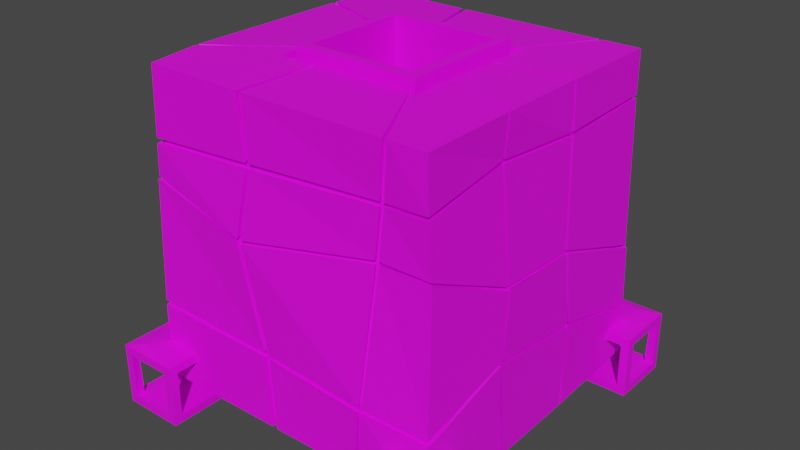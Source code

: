 # Source: fragile_block.blend  (saved by Blender 4.2.66; exported with 4.5.12 LTS)
import bpy
from mathutils import Matrix  # noqa: F401  (used for matrix-valued properties, if any)

bpy.ops.wm.read_factory_settings(use_empty=True)
scene = bpy.context.scene
scene.name = 'Scene'

# ---- collections
col_collection = bpy.data.collections.new('Collection'); scene.collection.children.link(col_collection)

# ---- images (referenced by path relative to the original .blend; pixels are not part of the script)
import os
ASSET_DIR = os.environ.get("B2B_ASSET_DIR", "")  # directory of the original .blend (textures are referenced by path, not embedded)
HERE = os.path.dirname(os.path.abspath(__file__))  # packed textures are extracted next to this script under _unpacked/

def load_image(name, relpath, width, height, colorspace="sRGB"):
    """Load a texture the original file referenced (path relative to the .blend, or extracted next to this script)."""
    p = next((c for c in (os.path.join(HERE, relpath), os.path.join(ASSET_DIR, relpath)) if relpath and os.path.exists(c)), "")
    if p:
        img = bpy.data.images.load(p, check_existing=True)
        img.name = name
    else:  # same state as the original file: an image datablock whose file is absent (Cycles renders it pink)
        img = bpy.data.images.new(name, width, height)
        img.source = "FILE"
        img.filepath = "//" + (relpath or name)
    img.colorspace_settings.name = colorspace
    return img
img_carry_vault_tex_png = load_image('carry_vault_tex.png', 'carry_vault_tex.png', 1024, 1024, 'sRGB')

# ---- materials (node trees are filled in below, after node groups)
mat_carry_vault_material = bpy.data.materials.new('carry_vault_material')
mat_carry_vault_material.use_transparent_shadow = False

# ---- material node trees
mat_carry_vault_material.use_nodes = True; mat_carry_vault_material.node_tree.nodes.clear()
_N = mat_carry_vault_material.node_tree.nodes; _L = mat_carry_vault_material.node_tree.links
n0 = _N.new('ShaderNodeBsdfPrincipled'); n0.name = 'Principled BSDF'; n0.location = (10, 300)
n0.distribution = 'GGX'
n0.subsurface_method = 'RANDOM_WALK_SKIN'
n0.inputs[3].default_value = 1.45
n0.inputs[27].default_value = (0.0, 0.0, 0.0, 1.0)
n0.inputs[28].default_value = 1.0
n1 = _N.new('ShaderNodeOutputMaterial'); n1.name = 'Material Output'; n1.location = (300, 300)
n2 = _N.new('ShaderNodeTexImage'); n2.name = '画像テクスチャ'; n2.location = (-280, 280)
n2.image = img_carry_vault_tex_png
_L.new(n0.outputs[0], n1.inputs[0])
_L.new(n2.outputs[0], n0.inputs[0])
n1.is_active_output = True

# ---- world
world_world = bpy.data.worlds.new('World'); scene.world = world_world
world_world.use_nodes = True; world_world.node_tree.nodes.clear()
_N = world_world.node_tree.nodes; _L = world_world.node_tree.links
n0 = _N.new('ShaderNodeOutputWorld'); n0.name = 'World Output'; n0.location = (300, 300)
n1 = _N.new('ShaderNodeBackground'); n1.name = 'Background'; n1.location = (10, 300)
n1.inputs[0].default_value = (0.05088, 0.05088, 0.05088, 1.0)
_L.new(n1.outputs[0], n0.inputs[0])
n0.is_active_output = True
world_world.color = (0.05088, 0.05088, 0.05088)
world_world.use_sun_shadow = False
world_world.sun_shadow_jitter_overblur = 0.0

# ---- meshes
me_001 = bpy.data.meshes.new('立方体.001')
me_001.from_pydata([(-0.3977, 0.3978, 0.07293), (-0.3775, 0.3789, 0.8689), (0.398, 0.3978, 0.07293), (0.381, 0.3789, 0.8689), (-0.3977, -0.3979, 0.07293), (-0.3775, -0.3796, 0.8689), (0.398, -0.3979, 0.07293), (0.381, -0.3796, 0.8689), (-0.3932, 0.3905, 0.4116), (0.3962, 0.3798, 0.3722), (0.3901, -0.3738, 0.5959), (-0.3873, -0.3856, 0.5959), (-0.3896, 0.3897, 0.4214), (0.3928, 0.3791, 0.378), (0.3867, -0.3731, 0.6038), (-0.3839, -0.3849, 0.6038), (0.378, 0.3657, 0.3771), (0.3835, 0.3644, 0.3714), (0.3741, -0.358, 0.6029), (0.3748, -0.3615, 0.595), (-0.3713, -0.3698, 0.603), (-0.372, -0.3733, 0.595), (-0.3805, 0.3751, 0.4109), (-0.3748, 0.3763, 0.4206), (-0.3808, 0.3762, 0.7242), (0.3818, 0.3792, 0.7516), (0.3833, -0.3785, 0.7309), (-0.3791, -0.3852, 0.6821), (-0.3805, 0.3763, 0.7354), (0.3816, 0.3791, 0.7607), (0.3831, -0.3785, 0.7416), (-0.3788, -0.3846, 0.6967), (0.3691, 0.3666, 0.7608), (0.3693, 0.3667, 0.7517), (0.3703, -0.3663, 0.7415), (0.371, -0.3658, 0.7308), (-0.3663, -0.3721, 0.6966), (-0.3667, -0.3725, 0.682), (-0.3677, 0.3642, 0.7243), (-0.3684, 0.3633, 0.7356), (0.4036, -0.1459, 0.06004), (0.4025, 0.1107, 0.0636), (0.385, 0.1051, 0.874), (0.3859, -0.1393, 0.8752), (-0.4009, 0.2174, 0.0636), (-0.403, -0.2642, 0.06004), (-0.3822, -0.2519, 0.8752), (-0.3803, 0.2067, 0.874), (-0.3935, -0.2613, 0.5334), (-0.3873, 0.2045, 0.4717), (0.3972, 0.1034, 0.4711), (0.4051, -0.1377, 0.4883), (-0.39, -0.2605, 0.5422), (-0.3837, 0.2037, 0.481), (0.3937, 0.1036, 0.4777), (0.4016, -0.138, 0.4957), (-0.3817, -0.2593, 0.5286), (-0.3766, 0.2002, 0.4685), (0.3861, 0.101, 0.4674), (0.3929, -0.1377, 0.4833), (-0.378, -0.2561, 0.5451), (-0.3727, 0.2012, 0.4837), (0.3825, 0.1028, 0.4808), (0.3889, -0.1358, 0.4991), (-0.3875, -0.2569, 0.6984), (-0.3837, 0.1527, 0.7125), (0.3864, 0.1058, 0.7476), (0.3765, -0.1382, 0.7615), (-0.3873, -0.2564, 0.7121), (-0.3833, 0.1529, 0.725), (0.3862, 0.1057, 0.7574), (0.3763, -0.1382, 0.7719), (-0.3762, -0.2537, 0.6947), (-0.3735, 0.1501, 0.7095), (0.3761, 0.1043, 0.7444), (0.3655, -0.1372, 0.7569), (-0.376, -0.2536, 0.7159), (-0.3733, 0.1498, 0.7279), (0.3758, 0.1046, 0.7608), (0.365, -0.1368, 0.7764), (0.4025, 0.1033, 0.0635), (0.385, 0.09807, 0.8741), (-0.4009, 0.2034, 0.0635), (-0.3803, 0.1935, 0.8741), (-0.3872, 0.191, 0.4735), (0.3973, 0.09641, 0.4716), (-0.3836, 0.1902, 0.4828), (0.3937, 0.09661, 0.4782), (-0.3784, 0.1867, 0.4685), (0.3871, 0.09408, 0.467), (-0.3731, 0.188, 0.4861), (0.3826, 0.09594, 0.4814), (-0.3838, 0.1394, 0.712), (0.3864, 0.09871, 0.748), (-0.3834, 0.1396, 0.7246), (0.3862, 0.09864, 0.7579), (-0.3744, 0.137, 0.7082), (0.3766, 0.09731, 0.7443), (-0.3745, 0.1366, 0.7287), (0.3761, 0.09758, 0.7615), (0.3947, 0.1032, 0.07091), (0.3953, 0.1106, 0.07164), (-0.3735, 0.1934, 0.8668), (-0.373, 0.2067, 0.8672), (0.3859, -0.1336, 0.8752), (0.3766, -0.1325, 0.7715), (0.4049, -0.1321, 0.4879), (0.3767, -0.1324, 0.7612), (-0.3821, -0.2412, 0.8752), (0.366, -0.1316, 0.7563), (-0.3799, -0.2451, 0.5459), (-0.3823, -0.2486, 0.5267), (-0.3931, 0.2172, 0.07106), (0.3782, 0.1051, 0.8667), (0.3777, 0.09802, 0.8673), (-0.3937, 0.2033, 0.0715), (0.3658, -0.1311, 0.7765), (0.4036, -0.1399, 0.06012), (-0.39, -0.2497, 0.5407), (-0.3936, -0.2504, 0.532), (-0.4029, -0.2529, 0.06012), (0.4014, -0.1323, 0.4953), (0.3898, -0.1301, 0.4999), (0.3932, -0.1322, 0.4824), (0.3976, 0.388, 0.203), (0.3968, -0.3899, 0.2332), (-0.3948, -0.3953, 0.2653), (-0.3944, 0.3884, 0.2784), (0.3999, 0.1237, 0.2733), (0.4061, -0.1544, 0.3136), (-0.4084, -0.2417, 0.2892), (-0.3984, 0.1981, 0.2633), (-0.3984, 0.1843, 0.264), (0.3999, 0.1165, 0.2734), (-0.3905, 0.1793, 0.2655), (-0.3892, 0.2004, 0.2647), (0.3915, 0.1268, 0.2746), (0.3928, 0.112, 0.2734), (-0.3875, -0.2461, 0.6987), (-0.3872, -0.2457, 0.7124), (-0.3778, -0.243, 0.6934), (-0.3772, -0.2429, 0.7175), (-0.4084, -0.2314, 0.2886), (0.4059, -0.1479, 0.3127), (0.376, -0.1334, 0.8671), (0.3769, -0.1392, 0.8661), (-0.3934, -0.2529, 0.07019), (-0.3931, -0.2642, 0.06976), (-0.3977, -0.2456, 0.2889), (-0.3975, -0.2276, 0.2892), (-0.3726, -0.252, 0.8667), (-0.3735, -0.2412, 0.8657), (0.3949, -0.158, 0.3142), (0.3944, -0.1461, 0.07039), (0.3937, -0.1401, 0.06983), (0.3951, -0.1442, 0.3126), (-0.3944, 0.3885, 0.2838), (-0.4082, -0.2322, 0.2987), (0.3922, 0.1115, 0.2815), (0.3927, 0.1273, 0.2828), (0.3975, 0.3877, 0.2099), (0.3966, -0.3893, 0.2483), (-0.3945, -0.3949, 0.279), (0.3998, 0.1229, 0.2814), (0.406, -0.1537, 0.3208), (-0.4082, -0.2425, 0.2994), (-0.3983, 0.1984, 0.2719), (-0.3983, 0.1846, 0.2727), (0.3998, 0.1156, 0.2816), (-0.3912, 0.1788, 0.274), (-0.3893, 0.201, 0.2732), (0.4059, -0.1473, 0.3199), (-0.3978, -0.2281, 0.2991), (0.396, -0.1583, 0.3214), (0.3952, -0.1434, 0.3197), (-0.3976, -0.2465, 0.2988), (0.389, 0.3801, 0.2101), (0.3901, 0.3794, 0.2032), (0.3881, -0.3817, 0.2483), (0.3898, -0.3809, 0.2332), (-0.3862, -0.3872, 0.2791), (-0.3875, -0.3867, 0.2653), (-0.3865, 0.3803, 0.2786), (-0.3864, 0.3804, 0.2841), (0.2113, 0.3978, 0.07727), (0.284, 0.3789, 0.8687), (0.2113, -0.3979, 0.07727), (0.284, -0.3796, 0.8687), (0.2611, -0.3758, 0.5968), (0.2066, 0.4059, 0.4139), (0.2597, -0.3751, 0.6049), (0.2051, 0.4052, 0.4206), (0.256, -0.3633, 0.5928), (0.2022, 0.3921, 0.4092), (0.2554, -0.3612, 0.6094), (0.2003, 0.3917, 0.4248), (0.2704, -0.3723, 0.7231), (0.2713, 0.3787, 0.7474), (0.2714, -0.3722, 0.7344), (0.2722, 0.3786, 0.7568), (0.2666, -0.3596, 0.7195), (0.2674, 0.3661, 0.7439), (0.2669, -0.3596, 0.7388), (0.268, 0.3659, 0.7614), (0.2103, 0.1278, 0.06921), (0.2115, -0.1652, 0.06603), (0.2258, 0.3881, 0.2192), (0.2279, -0.4004, 0.2419), (0.2265, 0.3878, 0.2258), (0.2293, -0.3998, 0.2567), (0.223, 0.3775, 0.2148), (0.2254, -0.3898, 0.2372), (0.224, 0.3771, 0.2304), (0.2265, -0.3891, 0.2611), (-0.03241, 0.3978, 0.07639), (-0.1027, -0.3796, 0.8675), (-0.111, -0.3976, 0.5258), (-0.1112, -0.3969, 0.534), (-0.1098, -0.3862, 0.5199), (-0.1101, -0.384, 0.5402), (-0.08519, -0.3824, 0.7022), (-0.08651, -0.3821, 0.7151), (-0.08385, -0.3707, 0.6969), (-0.08591, -0.3707, 0.7214), (-0.03883, 0.1682, 0.07684), (-0.03838, -0.2077, 0.06644), (-0.04921, -0.3931, 0.2541), (-0.1275, 0.1386, 0.8694), (-0.05044, -0.3926, 0.2684), (-0.04876, -0.383, 0.2485), (-0.04962, -0.3836, 0.2754), (-0.1027, 0.3789, 0.8675), (-0.03241, -0.3979, 0.07639), (-0.0622, 0.386, 0.3963), (-0.06244, 0.3853, 0.4047), (-0.06146, 0.3728, 0.3905), (-0.06086, 0.3734, 0.4112), (-0.1566, 0.3934, 0.7349), (-0.1574, 0.3934, 0.7452), (-0.1552, 0.3818, 0.7298), (-0.1567, 0.382, 0.7517), (-0.0497, 0.3883, 0.2492), (-0.05022, 0.3882, 0.2553), (-0.04942, 0.3783, 0.2439), (-0.04917, 0.3793, 0.2625), (-0.04739, 0.3978, 0.0763), (-0.1139, -0.3796, 0.8676), (-0.1238, -0.3978, 0.5258), (-0.1237, -0.3971, 0.534), (-0.1223, -0.3859, 0.5205), (-0.1225, -0.3834, 0.5393), (-0.09723, -0.3825, 0.7014), (-0.09849, -0.3822, 0.7143), (-0.09573, -0.3701, 0.6968), (-0.09762, -0.37, 0.7198), (-0.06339, -0.3931, 0.2546), (-0.1274, -0.1432, 0.8694), (0.1544, 0.1386, 0.8694), (-0.06456, -0.3926, 0.2689), (-0.06282, -0.3829, 0.2491), (-0.06365, -0.3825, 0.2746), (-0.1139, 0.3789, 0.8676), (-0.04739, -0.3978, 0.0763), (-0.07579, 0.3862, 0.397), (-0.07587, 0.3854, 0.4054), (-0.07483, 0.3728, 0.3913), (-0.07411, 0.3723, 0.4106), (-0.1685, 0.3934, 0.7344), (-0.1693, 0.3934, 0.7447), (-0.1669, 0.3813, 0.7298), (-0.1683, 0.3812, 0.7505), (-0.06387, 0.3882, 0.2505), (-0.06436, 0.3882, 0.2565), (-0.06346, 0.3783, 0.2451), (-0.06327, 0.378, 0.2625), (-0.114, 0.368, 0.8565), (-0.1027, 0.3673, 0.8571), (-0.04753, -0.3854, 0.08756), (-0.03257, -0.386, 0.08835), (0.1544, -0.1432, 0.8694), (-0.03254, 0.386, 0.08839), (-0.1028, -0.3681, 0.8571), (-0.0475, 0.3852, 0.08751), (-0.1141, -0.3689, 0.8563), (0.2728, 0.3789, 0.8686), (0.2042, -0.3979, 0.07722), (0.1978, 0.406, 0.4143), (0.1963, 0.4053, 0.421), (0.1935, 0.3938, 0.4081), (0.1918, 0.3939, 0.4276), (0.2608, 0.3787, 0.7471), (0.2617, 0.3786, 0.7565), (0.2571, 0.3674, 0.742), (0.2574, 0.3685, 0.7636), (0.2178, 0.3881, 0.22), (0.2185, 0.3879, 0.2266), (0.215, 0.3792, 0.2139), (0.2163, 0.3794, 0.2338), (0.2042, 0.3978, 0.07722), (0.2728, -0.3796, 0.8686), (0.2512, -0.376, 0.5968), (0.2499, -0.3753, 0.6048), (0.2464, -0.3653, 0.5907), (0.2457, -0.3633, 0.6113), (0.2601, -0.3724, 0.7225), (0.2611, -0.3723, 0.7339), (0.2566, -0.3609, 0.7174), (0.2566, -0.3624, 0.7409), (0.2198, -0.4005, 0.2422), (0.2212, -0.3999, 0.257), (0.2174, -0.3912, 0.2361), (0.2186, -0.3916, 0.2642), (0.2729, 0.3677, 0.8585), (0.2841, 0.3685, 0.8577), (0.204, -0.3864, 0.08885), (0.211, -0.3857, 0.0881), (0.2111, 0.3855, 0.08803), (0.284, -0.3691, 0.8577), (0.204, 0.3863, 0.08884), (0.2728, -0.3684, 0.8585), (-0.05707, 0.1841, 0.8775), (-0.173, 0.1841, 0.8781), (-0.173, 0.1167, 0.8801), (-0.173, 0.1172, 0.876), (-0.173, -0.1291, 0.8837), (-0.08019, -0.1888, 0.8798), (-0.173, -0.1888, 0.8792), (-0.173, 0.1091, 0.8802), (-0.173, -0.1232, 0.8837), (-0.173, 0.1095, 0.8758), (0.1999, 0.06537, 0.8801), (0.1999, 0.06472, 0.8763), (-0.173, -0.1233, 0.8776), (-0.173, -0.1324, 0.8778), (0.1999, -0.0962, 0.8808), (0.1999, -0.09523, 0.8756), (0.1999, -0.0923, 0.8808), (0.1999, -0.09126, 0.8761), (0.1999, 0.06955, 0.8759), (0.1861, -0.1888, 0.8783), (0.1999, -0.1888, 0.8783), (0.1999, 0.07018, 0.8801), (0.1793, -0.1888, 0.8783), (0.1795, -0.1888, 0.8721), (0.1859, 0.1841, 0.878), (0.1999, 0.1841, 0.878), (-0.07309, -0.1888, 0.8798), (-0.07079, -0.1888, 0.8735), (0.1791, 0.1841, 0.8779), (-0.05018, 0.1841, 0.8775), (-0.05682, 0.1841, 0.8704), (-0.0779, -0.1888, 0.8728), (-0.04983, 0.1841, 0.8713), (0.186, 0.1841, 0.8709), (0.1792, 0.1841, 0.8717), (0.1862, -0.1888, 0.8711), (-0.1515, 0.1626, 0.8588), (-0.1515, -0.1673, 0.8588), (0.1784, 0.1626, 0.8588), (0.1784, -0.1673, 0.8588), (-0.173, 0.1841, 0.8588), (-0.173, -0.1888, 0.8588), (0.1999, 0.1841, 0.8588), (0.1999, -0.1888, 0.8588), (-0.1275, 0.1386, 0.9041), (-0.1275, -0.1432, 0.9041), (0.1544, 0.1386, 0.9041), (0.1544, -0.1433, 0.9041), (-0.1515, 0.1626, 0.9041), (-0.1515, -0.1673, 0.9041), (0.1784, 0.1626, 0.9041), (0.1784, -0.1673, 0.9041), (-0.1324, 0.143, 0.3506), (-0.1324, -0.1474, 0.3505), (0.158, 0.143, 0.3506), (0.158, -0.1474, 0.3506), (0.3003, -0.3158, 0.0009256), (0.3149, -0.3301, 0.1567), (0.4635, -0.3158, 0.0009256), (0.4494, -0.3565, 0.1645), (0.4175, -0.4511, 0.1715), (0.4635, -0.479, 0.0009251), (0.3003, -0.479, 0.0009256), (0.3144, -0.4298, 0.1637), (0.3226, -0.3158, 0.1419), (0.3226, -0.3158, 0.02315), (0.4413, -0.3158, 0.02315), (0.4413, -0.3158, 0.1419), (0.4635, -0.338, 0.02315), (0.4635, -0.338, 0.1419), (0.4635, -0.4567, 0.1419), (0.4635, -0.4567, 0.02315), (0.3003, -0.4567, 0.1419), (0.3003, -0.338, 0.02315), (0.3003, -0.338, 0.1419), (0.3003, -0.4567, 0.02315), (0.3226, -0.479, 0.1419), (0.3226, -0.479, 0.02315), (0.4413, -0.479, 0.02315), (0.4413, -0.479, 0.1419), (0.4412, -0.4567, 0.02315), (0.3226, -0.4567, 0.02315), (0.4377, -0.338, 0.02315), (0.3207, -0.338, 0.02315), (0.4454, -0.4567, 0.1419), (0.3315, -0.4567, 0.1419), (0.444, -0.338, 0.1419), (0.3199, -0.338, 0.1419), (0.3003, -0.3158, 0.1641), (0.4635, -0.3158, 0.1641), (0.4635, -0.479, 0.1641), (0.3003, -0.479, 0.1641), (0.3003, 0.3158, 0.0009256), (0.3149, 0.3301, 0.1567), (0.4635, 0.3158, 0.0009256), (0.4494, 0.3565, 0.1645), (0.4175, 0.4511, 0.1715), (0.4635, 0.479, 0.0009251), (0.3003, 0.479, 0.0009256), (0.3144, 0.4298, 0.1637), (0.3226, 0.3158, 0.1419), (0.3226, 0.3158, 0.02315), (0.4413, 0.3158, 0.02315), (0.4413, 0.3158, 0.1419), (0.4635, 0.338, 0.02315), (0.4635, 0.338, 0.1419), (0.4635, 0.4567, 0.1419), (0.4635, 0.4567, 0.02315), (0.3003, 0.4567, 0.1419), (0.3003, 0.338, 0.02315), (0.3003, 0.338, 0.1419), (0.3003, 0.4567, 0.02315), (0.3226, 0.479, 0.1419), (0.3226, 0.479, 0.02315), (0.4413, 0.479, 0.02315), (0.4413, 0.479, 0.1419), (0.4412, 0.4567, 0.02315), (0.3226, 0.4567, 0.02315), (0.4377, 0.338, 0.02315), (0.3207, 0.338, 0.02315), (0.4454, 0.4567, 0.1419), (0.3315, 0.4567, 0.1419), (0.444, 0.338, 0.1419), (0.3199, 0.338, 0.1419), (0.3003, 0.3158, 0.1641), (0.4635, 0.3158, 0.1641), (0.4635, 0.479, 0.1641), (0.3003, 0.479, 0.1641), (-0.3003, -0.3158, 0.0009256), (-0.3149, -0.3301, 0.1567), (-0.4635, -0.3158, 0.0009256), (-0.4494, -0.3565, 0.1645), (-0.4175, -0.4511, 0.1715), (-0.4635, -0.479, 0.0009251), (-0.3003, -0.479, 0.0009256), (-0.3144, -0.4298, 0.1637), (-0.3226, -0.3158, 0.1419), (-0.3226, -0.3158, 0.02315), (-0.4413, -0.3158, 0.02315), (-0.4413, -0.3158, 0.1419), (-0.4635, -0.338, 0.02315), (-0.4635, -0.338, 0.1419), (-0.4635, -0.4567, 0.1419), (-0.4635, -0.4567, 0.02315), (-0.3003, -0.4567, 0.1419), (-0.3003, -0.338, 0.02315), (-0.3003, -0.338, 0.1419), (-0.3003, -0.4567, 0.02315), (-0.3226, -0.479, 0.1419), (-0.3226, -0.479, 0.02315), (-0.4413, -0.479, 0.02315), (-0.4413, -0.479, 0.1419), (-0.4412, -0.4567, 0.02315), (-0.3226, -0.4567, 0.02315), (-0.4377, -0.338, 0.02315), (-0.3207, -0.338, 0.02315), (-0.4454, -0.4567, 0.1419), (-0.3315, -0.4567, 0.1419), (-0.444, -0.338, 0.1419), (-0.3199, -0.338, 0.1419), (-0.3003, -0.3158, 0.1641), (-0.4635, -0.3158, 0.1641), (-0.4635, -0.479, 0.1641), (-0.3003, -0.479, 0.1641), (-0.3003, 0.3158, 0.0009256), (-0.3149, 0.3301, 0.1567), (-0.4635, 0.3158, 0.0009256), (-0.4494, 0.3565, 0.1645), (-0.4175, 0.4511, 0.1715), (-0.4635, 0.479, 0.0009251), (-0.3003, 0.479, 0.0009256), (-0.3144, 0.4298, 0.1637), (-0.3226, 0.3158, 0.1419), (-0.3226, 0.3158, 0.02315), (-0.4413, 0.3158, 0.02315), (-0.4413, 0.3158, 0.1419), (-0.4635, 0.338, 0.02315), (-0.4635, 0.338, 0.1419), (-0.4635, 0.4567, 0.1419), (-0.4635, 0.4567, 0.02315), (-0.3003, 0.4567, 0.1419), (-0.3003, 0.338, 0.02315), (-0.3003, 0.338, 0.1419), (-0.3003, 0.4567, 0.02315), (-0.3226, 0.479, 0.1419), (-0.3226, 0.479, 0.02315), (-0.4413, 0.479, 0.02315), (-0.4413, 0.479, 0.1419), (-0.4412, 0.4567, 0.02315), (-0.3226, 0.4567, 0.02315), (-0.4377, 0.338, 0.02315), (-0.3207, 0.338, 0.02315), (-0.4454, 0.4567, 0.1419), (-0.3315, 0.4567, 0.1419), (-0.444, 0.338, 0.1419), (-0.3199, 0.338, 0.1419), (-0.3003, 0.3158, 0.1641), (-0.4635, 0.3158, 0.1641), (-0.4635, 0.479, 0.1641), (-0.3003, 0.479, 0.1641)], [], [(199, 185, 3, 29), (71, 43, 7, 30), (252, 246, 5, 31), (69, 47, 1, 28), (225, 262, 4, 45), (320, 261, 1, 47, 322, 321), (166, 49, 8, 156), (258, 247, 11, 162), (164, 51, 10, 161), (208, 189, 9, 160), (53, 12, 23, 61), (55, 14, 18, 63), (188, 10, 19, 192), (263, 8, 22, 265), (57, 61, 23, 22), (249, 250, 20, 21), (59, 63, 18, 19), (193, 195, 16, 17), (50, 9, 17, 58), (191, 13, 16, 195), (48, 11, 21, 56), (248, 15, 20, 250), (53, 65, 24, 12), (248, 251, 27, 15), (55, 67, 26, 14), (191, 197, 25, 13), (267, 24, 38, 269), (252, 31, 36, 254), (64, 27, 37, 72), (199, 29, 32, 203), (73, 77, 39, 38), (253, 254, 36, 37), (75, 79, 34, 35), (201, 203, 32, 33), (196, 26, 35, 200), (71, 30, 34, 79), (69, 28, 39, 77), (66, 25, 33, 74), (26, 67, 75, 35), (224, 82, 115), (31, 68, 76, 36), (29, 70, 78, 32), (33, 32, 78, 74), (37, 36, 76, 72), (94, 83, 102, 98), (24, 65, 73, 38), (117, 143, 155, 154), (13, 25, 66, 54), (15, 27, 64, 52), (204, 41, 101), (8, 49, 57, 22), (45, 130, 148, 147), (10, 51, 59, 19), (17, 16, 62, 58), (21, 20, 60, 56), (168, 85, 106, 171), (13, 54, 62, 16), (165, 48, 56, 175), (15, 52, 60, 20), (81, 95, 99, 114), (160, 9, 50, 163), (157, 167, 169, 172), (162, 11, 48, 165), (47, 103, 323, 322), (46, 5, 246, 325, 326, 324), (142, 120, 146, 149), (245, 224, 44, 0), (129, 40, 153, 152), (31, 5, 46, 68), (93, 87, 91, 97), (29, 3, 42, 70), (171, 106, 123, 174), (87, 121, 122, 91), (139, 108, 83, 94), (86, 92, 96, 90), (327, 83, 108, 328), (157, 119, 84, 167), (131, 44, 112, 135), (118, 86, 90, 110), (111, 110, 90, 88), (106, 85, 89, 123), (73, 96, 98, 77), (118, 138, 92, 86), (207, 125, 179, 211), (140, 141, 98, 96), (205, 117, 154), (65, 53, 61, 73), (139, 94, 98, 141), (107, 93, 97, 109), (52, 64, 72, 60), (90, 96, 73, 61), (224, 225, 120, 82), (169, 88, 57, 170), (323, 103, 102, 329), (98, 102, 103, 77), (78, 113, 114, 99), (224, 115, 112), (159, 58, 89, 158), (72, 76, 141, 140), (95, 81, 104, 105), (62, 74, 97, 91), (105, 104, 144, 116), (67, 55, 63, 75), (330, 81, 114, 331), (74, 78, 99, 97), (47, 69, 77, 103), (167, 84, 88, 169), (70, 42, 113, 78), (133, 80, 100, 137), (80, 133, 143, 117), (54, 66, 74, 62), (58, 62, 91, 89), (57, 88, 90, 61), (108, 139, 141, 151), (163, 50, 58, 159), (41, 128, 136, 101), (82, 132, 134, 115), (101, 136, 137, 100), (115, 134, 135, 112), (120, 142, 132, 82), (4, 126, 130, 45), (43, 71, 79, 145), (2, 124, 128, 41), (184, 206, 124, 2), (40, 129, 125, 6), (262, 255, 126, 4), (44, 131, 127, 0), (89, 91, 122, 123), (84, 119, 111, 88), (87, 93, 107, 121), (92, 138, 140, 96), (97, 99, 116, 109), (95, 105, 116, 99), (122, 109, 75, 63), (174, 123, 59, 173), (225, 147, 146), (116, 144, 145, 79), (175, 56, 111, 172), (332, 151, 150, 333), (60, 72, 140, 110), (147, 148, 149, 146), (76, 150, 151, 141), (154, 155, 152, 153), (75, 109, 116, 79), (56, 60, 110, 111), (334, 43, 145, 335), (121, 107, 109, 122), (138, 118, 110, 140), (225, 45, 147), (68, 46, 150, 76), (108, 151, 332, 328), (59, 123, 122, 63), (125, 129, 152, 179), (49, 166, 170, 57), (85, 168, 158, 89), (271, 127, 182, 273), (128, 124, 177, 136), (166, 156, 183, 170), (51, 164, 173, 59), (130, 126, 181, 148), (119, 157, 172, 111), (258, 162, 180, 260), (143, 133, 137, 155), (132, 142, 149, 134), (164, 161, 178, 173), (135, 134, 169, 170), (149, 172, 169, 134), (181, 180, 175, 148), (177, 176, 159, 136), (137, 158, 174, 155), (210, 212, 176, 177), (152, 173, 178, 179), (259, 260, 180, 181), (135, 170, 183, 182), (127, 131, 135, 182), (152, 155, 174, 173), (162, 165, 175, 180), (137, 136, 159, 158), (160, 163, 159, 176), (149, 148, 175, 172), (168, 171, 174, 158), (208, 160, 176, 212), (243, 273, 274, 244), (179, 178, 213, 211), (186, 207, 211, 315), (161, 209, 213, 178), (124, 206, 210, 177), (144, 104, 336, 337), (40, 205, 153), (145, 144, 337, 335), (154, 153, 205), (6, 125, 207, 186), (101, 100, 204), (331, 114, 113, 338), (80, 117, 205, 204), (336, 104, 81, 330), (2, 41, 204, 184), (187, 7, 43, 334, 340, 339), (113, 42, 341, 338), (204, 298, 318), (80, 204, 100), (298, 294, 296, 318), (35, 34, 202, 200), (30, 198, 202, 34), (25, 197, 201, 33), (342, 299, 319, 343), (14, 26, 196, 190), (14, 190, 194, 18), (19, 18, 194, 192), (9, 189, 193, 17), (161, 10, 188, 209), (341, 42, 3, 185, 344, 345), (40, 6, 186, 205), (30, 7, 187, 198), (255, 262, 277, 259), (237, 234, 236, 239), (281, 215, 346, 347), (310, 311, 230, 229), (309, 228, 230, 311), (294, 241, 243, 296), (285, 308, 226, 232), (204, 205, 225, 224), (298, 204, 224, 214), (215, 299, 342, 346), (306, 307, 223, 222), (305, 221, 223, 307), (290, 237, 239, 292), (301, 304, 220, 217), (301, 217, 219, 303), (302, 303, 219, 218), (286, 233, 235, 288), (309, 300, 216, 228), (348, 284, 231, 349), (205, 285, 232, 225), (305, 299, 215, 221), (156, 272, 274, 183), (182, 183, 274, 273), (333, 150, 46, 324), (0, 127, 271, 245), (329, 102, 83, 327), (120, 225, 146), (126, 255, 259, 181), (44, 224, 112), (27, 251, 253, 37), (38, 39, 270, 269), (28, 268, 270, 39), (12, 24, 267, 264), (12, 264, 266, 23), (22, 23, 266, 265), (11, 247, 249, 21), (156, 8, 263, 272), (28, 1, 261, 268), (214, 224, 280), (233, 242, 244, 235), (366, 364, 227, 257), (231, 238, 240, 276), (246, 252, 254, 283), (268, 261, 275, 270), (262, 225, 277), (272, 263, 265, 274), (350, 275, 261, 320), (232, 226, 229, 278), (247, 258, 260, 249), (270, 275, 276, 240), (274, 265, 235, 244), (266, 269, 239, 236), (282, 273, 243, 280), (278, 229, 259, 277), (280, 224, 282), (283, 281, 347, 351), (219, 222, 253, 250), (230, 218, 249, 260), (350, 352, 276, 275), (225, 278, 277), (223, 281, 283, 254), (217, 220, 222, 219), (367, 366, 257, 279), (364, 365, 256, 227), (224, 245, 282), (245, 271, 273, 282), (241, 214, 280, 243), (325, 246, 283, 351), (228, 216, 218, 230), (365, 367, 279, 256), (231, 276, 352, 349), (225, 232, 278), (221, 215, 281, 223), (222, 223, 254, 253), (251, 248, 250, 253), (264, 267, 269, 266), (192, 194, 303, 302), (190, 196, 200, 194), (239, 269, 270, 240), (197, 191, 195, 201), (235, 265, 266, 236), (304, 301, 303, 306), (287, 290, 292, 289), (201, 292, 293, 203), (238, 231, 284, 291), (242, 233, 286, 295), (216, 300, 302, 218), (235, 236, 289, 288), (234, 287, 289, 236), (234, 237, 290, 287), (238, 291, 293, 240), (239, 240, 293, 292), (220, 304, 306, 222), (226, 308, 310, 229), (373, 375, 374, 372), (214, 241, 294, 298), (243, 244, 297, 296), (242, 295, 297, 244), (210, 296, 297, 212), (318, 296, 210, 316), (289, 292, 201, 195), (297, 288, 193, 212), (293, 312, 313, 203), (202, 317, 319, 307), (205, 315, 314), (353, 313, 312, 354), (213, 192, 302, 311), (194, 200, 306, 303), (319, 317, 355, 343), (316, 204, 318), (315, 211, 310, 314), (206, 184, 316, 210), (193, 288, 289, 195), (189, 208, 212, 193), (209, 188, 192, 213), (308, 285, 314, 310), (185, 313, 353, 344), (205, 186, 315), (198, 187, 317, 202), (185, 199, 203, 313), (184, 204, 316), (200, 202, 307, 306), (355, 317, 187, 339), (299, 305, 307, 319), (291, 284, 312, 293), (285, 205, 314), (295, 286, 288, 297), (354, 312, 284, 348), (300, 309, 311, 302), (218, 219, 250, 249), (229, 230, 260, 259), (211, 213, 311, 310), (348, 349, 352, 350, 320, 321, 360, 362, 345, 344, 353, 354), (337, 336, 330, 331, 338, 341, 345, 362, 363, 340, 334, 335), (346, 342, 343, 355, 339, 340, 363, 361, 326, 325, 351, 347), (361, 360, 321, 322, 323, 329, 327, 328, 332, 333, 324, 326), (357, 359, 371, 369), (357, 356, 360, 361), (356, 358, 362, 360), (358, 359, 363, 362), (359, 357, 361, 363), (227, 256, 373, 372), (358, 356, 368, 370), (359, 358, 370, 371), (356, 357, 369, 368), (365, 364, 368, 369), (364, 366, 370, 368), (366, 367, 371, 370), (367, 365, 369, 371), (256, 279, 375, 373), (257, 227, 372, 374), (279, 257, 374, 375), (376, 408, 409, 378, 386, 387, 384, 385), (378, 376, 385, 386), (388, 378, 409, 389), (409, 410, 381, 378, 388, 391, 390, 389), (394, 408, 376, 393), (393, 376, 382, 411, 408, 394, 392, 395), (378, 381, 382, 376), (380, 379, 377, 383), (397, 382, 381, 398), (398, 381, 410, 411, 382, 397, 396, 399), (402, 386, 385, 403), (397, 398, 400, 401), (388, 402, 400, 391), (395, 401, 403, 393), (402, 403, 401, 400), (396, 405, 404, 399), (398, 399, 404, 400), (391, 400, 404, 390), (389, 390, 404, 406), (397, 401, 405, 396), (392, 394, 407, 405), (392, 405, 401, 395), (405, 407, 406, 404), (389, 406, 402, 388), (387, 386, 402, 406), (384, 387, 406, 407), (403, 385, 384, 407), (394, 393, 403, 407), (377, 379, 409, 408), (379, 380, 410, 409), (383, 377, 408, 411), (380, 383, 411, 410), (412, 421, 420, 423, 422, 414, 445, 444), (414, 422, 421, 412), (424, 425, 445, 414), (445, 425, 426, 427, 424, 414, 417, 446), (430, 429, 412, 444), (429, 431, 428, 430, 444, 447, 418, 412), (414, 412, 418, 417), (416, 419, 413, 415), (433, 434, 417, 418), (434, 435, 432, 433, 418, 447, 446, 417), (438, 439, 421, 422), (433, 437, 436, 434), (424, 427, 436, 438), (431, 429, 439, 437), (438, 436, 437, 439), (432, 435, 440, 441), (434, 436, 440, 435), (427, 426, 440, 436), (425, 442, 440, 426), (433, 432, 441, 437), (428, 441, 443, 430), (428, 431, 437, 441), (441, 440, 442, 443), (425, 424, 438, 442), (423, 442, 438, 422), (420, 443, 442, 423), (439, 443, 420, 421), (430, 443, 439, 429), (413, 444, 445, 415), (415, 445, 446, 416), (419, 447, 444, 413), (416, 446, 447, 419), (448, 457, 456, 459, 458, 450, 481, 480), (450, 458, 457, 448), (460, 461, 481, 450), (481, 461, 462, 463, 460, 450, 453, 482), (466, 465, 448, 480), (465, 467, 464, 466, 480, 483, 454, 448), (450, 448, 454, 453), (452, 455, 449, 451), (469, 470, 453, 454), (470, 471, 468, 469, 454, 483, 482, 453), (474, 475, 457, 458), (469, 473, 472, 470), (460, 463, 472, 474), (467, 465, 475, 473), (474, 472, 473, 475), (468, 471, 476, 477), (470, 472, 476, 471), (463, 462, 476, 472), (461, 478, 476, 462), (469, 468, 477, 473), (464, 477, 479, 466), (464, 467, 473, 477), (477, 476, 478, 479), (461, 460, 474, 478), (459, 478, 474, 458), (456, 479, 478, 459), (475, 479, 456, 457), (466, 479, 475, 465), (449, 480, 481, 451), (451, 481, 482, 452), (455, 483, 480, 449), (452, 482, 483, 455), (484, 516, 517, 486, 494, 495, 492, 493), (486, 484, 493, 494), (496, 486, 517, 497), (517, 518, 489, 486, 496, 499, 498, 497), (502, 516, 484, 501), (501, 484, 490, 519, 516, 502, 500, 503), (486, 489, 490, 484), (488, 487, 485, 491), (505, 490, 489, 506), (506, 489, 518, 519, 490, 505, 504, 507), (510, 494, 493, 511), (505, 506, 508, 509), (496, 510, 508, 499), (503, 509, 511, 501), (510, 511, 509, 508), (504, 513, 512, 507), (506, 507, 512, 508), (499, 508, 512, 498), (497, 498, 512, 514), (505, 509, 513, 504), (500, 502, 515, 513), (500, 513, 509, 503), (513, 515, 514, 512), (497, 514, 510, 496), (495, 494, 510, 514), (492, 495, 514, 515), (511, 493, 492, 515), (502, 501, 511, 515), (485, 487, 517, 516), (487, 488, 518, 517), (491, 485, 516, 519), (488, 491, 519, 518)])
_uv = me_001.uv_layers.new(name='UVマップ')
_uv.uv.foreach_set('vector', [0.02324, 0.291, 0.02319, 0.2917, 0.02266, 0.2916, 0.02268, 0.2911, 0.02588, 0.2912, 0.02558, 0.2919, 0.02468, 0.2913, 0.02462, 0.2908, 0.03217, 0.2868, 0.0324, 0.2858, 0.03364, 0.2862, 0.03353, 0.2869, 0.03172, 0.288, 0.0315, 0.289, 0.03063, 0.2888, 0.03065, 0.2882, 0.03168, 0.2833, 0.03003, 0.2807, 0.03076, 0.2791, 0.03157, 0.279, 0.02893, 0.2914, 0.02957, 0.2893, 0.03063, 0.2888, 0.0315, 0.289, 0.03177, 0.2915, 0.03085, 0.2912, 0.03479, 0.278, 0.03612, 0.2777, 0.03593, 0.2791, 0.035, 0.2793, 0.01482, 0.2903, 0.01703, 0.2906, 0.01698, 0.2928, 0.01522, 0.2927, 0.03205, 0.2765, 0.03211, 0.2752, 0.03392, 0.2749, 0.03382, 0.2769, 0.03448, 0.2836, 0.03593, 0.2835, 0.03582, 0.2848, 0.03462, 0.2848, 0.02164, 0.287, 0.02168, 0.2886, 0.02153, 0.2886, 0.02155, 0.2869, 0.03199, 0.2913, 0.03261, 0.293, 0.03243, 0.293, 0.03185, 0.2911, 0.03503, 0.2747, 0.03392, 0.2749, 0.03394, 0.2747, 0.03516, 0.2746, 0.0361, 0.2813, 0.03593, 0.2791, 0.03608, 0.2791, 0.03621, 0.2815, 0.3942, 0.3551, 0.3943, 0.3551, 0.3936, 0.3567, 0.3935, 0.3567, 0.4002, 0.3528, 0.4001, 0.353, 0.3982, 0.3529, 0.3982, 0.3528, 0.4022, 0.3585, 0.402, 0.3584, 0.4019, 0.3563, 0.402, 0.3563, 0.3967, 0.361, 0.3968, 0.3609, 0.3983, 0.3618, 0.3984, 0.3619, 0.03596, 0.2868, 0.03582, 0.2848, 0.03599, 0.2848, 0.03604, 0.287, 0.02422, 0.2868, 0.02401, 0.2882, 0.02384, 0.2882, 0.02415, 0.2866, 0.01677, 0.2937, 0.01698, 0.2928, 0.01713, 0.2928, 0.01683, 0.2939, 0.03623, 0.2743, 0.03603, 0.2725, 0.0362, 0.2725, 0.03634, 0.2744, 0.02164, 0.287, 0.02372, 0.2867, 0.02356, 0.2884, 0.02168, 0.2886, 0.03623, 0.2743, 0.03499, 0.2744, 0.03535, 0.2726, 0.03603, 0.2725, 0.03199, 0.2913, 0.03376, 0.2914, 0.03358, 0.2929, 0.03261, 0.293, 0.02422, 0.2868, 0.02652, 0.2874, 0.02627, 0.2883, 0.02401, 0.2882, 0.0237, 0.29, 0.02356, 0.2884, 0.02371, 0.2884, 0.0238, 0.2901, 0.03217, 0.2868, 0.03353, 0.2869, 0.03352, 0.287, 0.03206, 0.2869, 0.03521, 0.2717, 0.03535, 0.2726, 0.03521, 0.2726, 0.03511, 0.2716, 0.02324, 0.291, 0.02268, 0.2911, 0.02266, 0.291, 0.02335, 0.2909, 0.396, 0.3554, 0.3961, 0.3555, 0.3958, 0.3565, 0.3958, 0.3565, 0.3997, 0.354, 0.3996, 0.3541, 0.3983, 0.3535, 0.3983, 0.3534, 0.4005, 0.3574, 0.4004, 0.3573, 0.401, 0.3563, 0.401, 0.3563, 0.3981, 0.3589, 0.3981, 0.3588, 0.3986, 0.3587, 0.3986, 0.3588, 0.03372, 0.2938, 0.03358, 0.2929, 0.03371, 0.2929, 0.03384, 0.2939, 0.02588, 0.2912, 0.02462, 0.2908, 0.02464, 0.2907, 0.02599, 0.2912, 0.03172, 0.288, 0.03065, 0.2882, 0.03065, 0.2881, 0.03181, 0.2879, 0.02653, 0.2903, 0.02627, 0.2883, 0.02641, 0.2883, 0.02663, 0.2904, 0.03358, 0.2929, 0.03376, 0.2914, 0.03384, 0.2913, 0.03371, 0.2929, 0.03368, 0.2655, 0.03132, 0.2644, 0.03135, 0.2643, 0.03353, 0.2869, 0.03423, 0.287, 0.03431, 0.287, 0.03352, 0.287, 0.02268, 0.2911, 0.02138, 0.2914, 0.02129, 0.2914, 0.02266, 0.291, 0.3986, 0.3588, 0.3986, 0.3587, 0.3996, 0.3583, 0.3997, 0.3583, 0.3983, 0.3534, 0.3983, 0.3535, 0.3977, 0.3538, 0.3976, 0.3537, 0.01919, 0.2867, 0.0189, 0.2877, 0.01884, 0.2876, 0.01914, 0.2867, 0.02356, 0.2884, 0.02372, 0.2867, 0.0238, 0.2866, 0.02371, 0.2884, 0.03493, 0.2705, 0.0359, 0.2713, 0.03593, 0.2714, 0.03488, 0.2706, 0.02401, 0.2882, 0.02627, 0.2883, 0.02653, 0.2903, 0.02425, 0.2903, 0.03603, 0.2725, 0.03535, 0.2726, 0.03521, 0.2717, 0.03625, 0.2715, 0.03186, 0.2879, 0.03158, 0.285, 0.03167, 0.285, 0.03593, 0.2791, 0.03612, 0.2777, 0.03621, 0.2776, 0.03608, 0.2791, 0.03157, 0.279, 0.03135, 0.2777, 0.03139, 0.2776, 0.03168, 0.279, 0.03392, 0.2749, 0.03211, 0.2752, 0.03197, 0.2752, 0.03394, 0.2747, 0.3984, 0.3619, 0.3983, 0.3618, 0.4005, 0.3601, 0.4006, 0.3602, 0.3982, 0.3528, 0.3982, 0.3529, 0.3972, 0.3528, 0.3972, 0.3526, 0.03664, 0.2766, 0.03538, 0.2763, 0.03529, 0.2748, 0.03659, 0.2748, 0.02401, 0.2882, 0.02425, 0.2903, 0.02418, 0.2904, 0.02384, 0.2882, 0.01521, 0.2937, 0.01677, 0.2937, 0.01683, 0.2939, 0.01513, 0.2938, 0.03603, 0.2725, 0.03625, 0.2715, 0.03634, 0.2714, 0.0362, 0.2725, 0.01274, 0.2917, 0.01206, 0.2916, 0.012, 0.2915, 0.01274, 0.2916, 0.03462, 0.2848, 0.03582, 0.2848, 0.03596, 0.2868, 0.03483, 0.2865, 0.02863, 0.2896, 0.02864, 0.2867, 0.02872, 0.2867, 0.02872, 0.2897, 0.01522, 0.2927, 0.01698, 0.2928, 0.01677, 0.2937, 0.01521, 0.2937, 0.0315, 0.289, 0.03158, 0.289, 0.03181, 0.2915, 0.03177, 0.2915, 0.03426, 0.2859, 0.03364, 0.2862, 0.0324, 0.2858, 0.03198, 0.2836, 0.03355, 0.2837, 0.03429, 0.2833, 0.02893, 0.2645, 0.02962, 0.2654, 0.02955, 0.2655, 0.02885, 0.2645, 0.03004, 0.2746, 0.03193, 0.2714, 0.03184, 0.276, 0.0309, 0.2761, 0.01461, 0.2912, 0.01445, 0.2894, 0.01456, 0.2894, 0.01469, 0.2913, 0.03353, 0.2869, 0.03364, 0.2862, 0.03426, 0.2859, 0.03423, 0.287, 0.03058, 0.2937, 0.03061, 0.2916, 0.0307, 0.2915, 0.0307, 0.2938, 0.02268, 0.2911, 0.02266, 0.2916, 0.02158, 0.2922, 0.02138, 0.2914, 0.03659, 0.2748, 0.03529, 0.2748, 0.0352, 0.2746, 0.03671, 0.2747, 0.03061, 0.2916, 0.02904, 0.292, 0.02891, 0.2919, 0.0307, 0.2915, 0.02102, 0.2867, 0.02104, 0.2878, 0.0189, 0.2877, 0.01919, 0.2867, 0.03396, 0.2941, 0.03576, 0.294, 0.03584, 0.2941, 0.03388, 0.2942, 0.01825, 0.2894, 0.0189, 0.2877, 0.02104, 0.2878, 0.02107, 0.2904, 0.02863, 0.2896, 0.02678, 0.2896, 0.02727, 0.2867, 0.02864, 0.2867, 0.03178, 0.2774, 0.03184, 0.276, 0.03193, 0.276, 0.03184, 0.2775, 0.03435, 0.2915, 0.03396, 0.2941, 0.03388, 0.2942, 0.03425, 0.2913, 0.3971, 0.3526, 0.3971, 0.3528, 0.3944, 0.3551, 0.3943, 0.355, 0.03529, 0.2748, 0.03538, 0.2763, 0.03527, 0.2764, 0.0352, 0.2746, 0.396, 0.3554, 0.3961, 0.3553, 0.3962, 0.3554, 0.3961, 0.3555, 0.03435, 0.2915, 0.03572, 0.2913, 0.03576, 0.294, 0.03396, 0.2941, 0.01201, 0.2898, 0.01298, 0.2904, 0.01295, 0.2905, 0.0119, 0.2898, 0.3976, 0.3537, 0.3976, 0.3538, 0.3962, 0.3554, 0.3961, 0.3553, 0.03311, 0.2701, 0.03493, 0.2705, 0.03488, 0.2706, 0.02372, 0.2867, 0.02164, 0.287, 0.02155, 0.2869, 0.0238, 0.2866, 0.02102, 0.2867, 0.01919, 0.2867, 0.01914, 0.2867, 0.0211, 0.2866, 0.02895, 0.2939, 0.03058, 0.2937, 0.0307, 0.2938, 0.02885, 0.294, 0.03625, 0.2715, 0.03521, 0.2717, 0.03511, 0.2716, 0.03634, 0.2714, 0.3944, 0.3551, 0.3961, 0.3553, 0.396, 0.3554, 0.3943, 0.3551, 0.03368, 0.2655, 0.03076, 0.2685, 0.02962, 0.2654, 0.03132, 0.2644, 0.3922, 0.3541, 0.3943, 0.355, 0.3942, 0.3551, 0.3921, 0.3544, 0.3974, 0.3563, 0.3965, 0.3561, 0.3966, 0.3561, 0.3975, 0.3563, 0.3962, 0.3554, 0.3966, 0.3561, 0.3965, 0.3561, 0.3961, 0.3555, 0.3996, 0.3583, 0.3993, 0.3579, 0.3993, 0.3579, 0.3996, 0.3582, 0.3852, 0.3512, 0.3896, 0.3534, 0.3895, 0.3536, 0.4014, 0.3622, 0.4006, 0.3602, 0.4007, 0.3602, 0.4015, 0.3622, 0.3976, 0.3537, 0.3977, 0.3538, 0.3976, 0.3538, 0.3976, 0.3537, 0.01206, 0.2916, 0.01274, 0.2917, 0.01255, 0.2927, 0.01196, 0.2926, 0.4005, 0.3601, 0.3997, 0.3583, 0.3997, 0.3583, 0.4006, 0.3601, 0.01196, 0.2926, 0.01255, 0.2927, 0.01253, 0.2928, 0.0119, 0.2926, 0.03376, 0.2914, 0.03199, 0.2913, 0.03185, 0.2911, 0.03384, 0.2913, 0.01442, 0.2914, 0.01274, 0.2917, 0.01274, 0.2916, 0.01442, 0.2913, 0.3997, 0.3583, 0.3996, 0.3583, 0.3996, 0.3582, 0.3997, 0.3583, 0.0315, 0.289, 0.03172, 0.288, 0.03181, 0.2879, 0.03158, 0.289, 0.02864, 0.2867, 0.02727, 0.2867, 0.02718, 0.2866, 0.02872, 0.2867, 0.02138, 0.2914, 0.02158, 0.2922, 0.02151, 0.2922, 0.02129, 0.2914, 0.03645, 0.2701, 0.03568, 0.2694, 0.03573, 0.2693, 0.03652, 0.2701, 0.03568, 0.2694, 0.03645, 0.2701, 0.0359, 0.2713, 0.03493, 0.2705, 0.02425, 0.2903, 0.02653, 0.2903, 0.02663, 0.2904, 0.02418, 0.2904, 0.4006, 0.3602, 0.4005, 0.3601, 0.4006, 0.3601, 0.4007, 0.3602, 0.3942, 0.3551, 0.3943, 0.355, 0.3944, 0.3551, 0.3943, 0.3551, 0.02104, 0.2878, 0.02102, 0.2867, 0.0211, 0.2866, 0.02114, 0.2878, 0.03483, 0.2865, 0.03596, 0.2868, 0.03604, 0.287, 0.03478, 0.2866, 0.03158, 0.285, 0.03179, 0.2834, 0.03186, 0.2833, 0.03167, 0.285, 0.03132, 0.2644, 0.0307, 0.2636, 0.0307, 0.2636, 0.03135, 0.2643, 0.4029, 0.3647, 0.4014, 0.3623, 0.4016, 0.3622, 0.403, 0.3646, 0.3896, 0.3534, 0.3921, 0.3541, 0.392, 0.3543, 0.3895, 0.3536, 0.02962, 0.2654, 0.02893, 0.2645, 0.0307, 0.2636, 0.03132, 0.2644, 0.03076, 0.2791, 0.03043, 0.2782, 0.03135, 0.2777, 0.03157, 0.279, 0.02558, 0.2919, 0.02588, 0.2912, 0.02599, 0.2912, 0.02567, 0.2919, 0.03018, 0.2848, 0.03004, 0.2841, 0.03179, 0.2834, 0.03158, 0.285, 0.02959, 0.2854, 0.02898, 0.2846, 0.03004, 0.2841, 0.03018, 0.2848, 0.01445, 0.2894, 0.01461, 0.2912, 0.01298, 0.2904, 0.01322, 0.2895, 0.03003, 0.2807, 0.02897, 0.2797, 0.03043, 0.2782, 0.03076, 0.2791, 0.03184, 0.276, 0.03178, 0.2774, 0.0305, 0.277, 0.0309, 0.2761, 0.4007, 0.3602, 0.4006, 0.3601, 0.402, 0.3585, 0.4022, 0.3585, 0.02727, 0.2867, 0.02678, 0.2896, 0.02667, 0.2898, 0.02718, 0.2866, 0.03061, 0.2916, 0.03058, 0.2937, 0.02895, 0.2939, 0.02904, 0.292, 0.03576, 0.294, 0.03572, 0.2913, 0.03584, 0.2911, 0.03584, 0.2941, 0.3997, 0.3583, 0.3996, 0.3582, 0.4004, 0.3573, 0.4005, 0.3574, 0.01206, 0.2916, 0.01196, 0.2926, 0.0119, 0.2926, 0.012, 0.2915, 0.402, 0.3585, 0.4005, 0.3574, 0.4005, 0.3574, 0.402, 0.3584, 0.4039, 0.3594, 0.4022, 0.3585, 0.4022, 0.3585, 0.404, 0.3592, 0.3921, 0.3433, 0.395, 0.3474, 0.3949, 0.3475, 0.4004, 0.3573, 0.4001, 0.3571, 0.4001, 0.3571, 0.4004, 0.3573, 0.3962, 0.3503, 0.3972, 0.3526, 0.3971, 0.3526, 0.396, 0.3504, 0.3981, 0.3554, 0.3979, 0.3544, 0.398, 0.3544, 0.3982, 0.3554, 0.3972, 0.3528, 0.3976, 0.3537, 0.3976, 0.3537, 0.3971, 0.3528, 0.395, 0.3474, 0.3961, 0.3502, 0.3959, 0.3503, 0.3949, 0.3475, 0.3977, 0.3538, 0.398, 0.3544, 0.3979, 0.3544, 0.3976, 0.3538, 0.4071, 0.3613, 0.404, 0.3594, 0.4041, 0.3592, 0.4071, 0.3612, 0.4005, 0.3574, 0.4005, 0.3574, 0.4004, 0.3573, 0.4004, 0.3573, 0.3972, 0.3526, 0.3972, 0.3528, 0.3971, 0.3528, 0.3971, 0.3526, 0.02594, 0.2939, 0.02558, 0.2919, 0.02567, 0.2919, 0.02599, 0.2939, 0.02904, 0.292, 0.02895, 0.2939, 0.02885, 0.294, 0.02891, 0.2919, 0.03572, 0.2913, 0.03435, 0.2915, 0.03425, 0.2913, 0.03584, 0.2911, 0.03168, 0.2833, 0.03157, 0.279, 0.03168, 0.279, 0.03423, 0.287, 0.03426, 0.2859, 0.03436, 0.2859, 0.03431, 0.287, 0.02104, 0.2878, 0.02114, 0.2878, 0.02114, 0.2904, 0.02107, 0.2904, 0.4022, 0.3585, 0.4022, 0.3585, 0.402, 0.3585, 0.402, 0.3584, 0.01298, 0.2904, 0.01461, 0.2912, 0.01469, 0.2913, 0.01295, 0.2905, 0.03612, 0.2777, 0.03479, 0.278, 0.03472, 0.278, 0.03621, 0.2776, 0.03538, 0.2763, 0.03664, 0.2766, 0.03671, 0.2766, 0.03527, 0.2764, 0.02897, 0.2755, 0.0305, 0.277, 0.03046, 0.277, 0.02885, 0.2755, 0.03179, 0.2834, 0.03004, 0.2841, 0.03002, 0.284, 0.03186, 0.2833, 0.03479, 0.278, 0.035, 0.2793, 0.03492, 0.2793, 0.03472, 0.278, 0.03211, 0.2752, 0.03205, 0.2765, 0.03198, 0.2766, 0.03197, 0.2752, 0.03135, 0.2777, 0.03043, 0.2782, 0.03038, 0.2781, 0.03139, 0.2776, 0.02678, 0.2896, 0.02863, 0.2896, 0.02872, 0.2897, 0.02667, 0.2898, 0.01482, 0.2903, 0.01522, 0.2927, 0.01513, 0.2927, 0.01473, 0.2902, 0.0359, 0.2713, 0.03645, 0.2701, 0.03652, 0.2701, 0.03593, 0.2714, 0.0307, 0.2636, 0.02893, 0.2645, 0.02885, 0.2645, 0.0307, 0.2636, 0.03205, 0.2765, 0.03382, 0.2769, 0.03381, 0.277, 0.03198, 0.2766, 0.392, 0.3543, 0.3921, 0.3541, 0.3922, 0.3541, 0.3921, 0.3544, 0.3959, 0.3503, 0.396, 0.3504, 0.3922, 0.3541, 0.3921, 0.3541, 0.398, 0.3496, 0.398, 0.3498, 0.3962, 0.3503, 0.3961, 0.3502, 0.3982, 0.3637, 0.3982, 0.3636, 0.4014, 0.3622, 0.4014, 0.3623, 0.4016, 0.3622, 0.4015, 0.3622, 0.4039, 0.3594, 0.404, 0.3594, 0.3961, 0.3631, 0.3962, 0.363, 0.3982, 0.3636, 0.3982, 0.3637, 0.4041, 0.3592, 0.404, 0.3592, 0.4055, 0.356, 0.4057, 0.356, 0.4024, 0.3508, 0.4022, 0.3511, 0.398, 0.3498, 0.398, 0.3496, 0.392, 0.3543, 0.3921, 0.3544, 0.3921, 0.3569, 0.392, 0.3569, 0.0305, 0.277, 0.03178, 0.2774, 0.03184, 0.2775, 0.03046, 0.277, 0.4041, 0.3592, 0.404, 0.3594, 0.4039, 0.3594, 0.404, 0.3592, 0.01522, 0.2927, 0.01521, 0.2937, 0.01513, 0.2938, 0.01513, 0.2927, 0.4016, 0.3622, 0.4014, 0.3623, 0.4014, 0.3622, 0.4015, 0.3622, 0.03462, 0.2848, 0.03483, 0.2865, 0.03478, 0.2866, 0.03454, 0.2848, 0.3959, 0.3503, 0.3961, 0.3502, 0.3962, 0.3503, 0.396, 0.3504, 0.03664, 0.2766, 0.03659, 0.2748, 0.03671, 0.2747, 0.03671, 0.2766, 0.03448, 0.2836, 0.03462, 0.2848, 0.03454, 0.2848, 0.0344, 0.2835, 0.3934, 0.3609, 0.3933, 0.3608, 0.3935, 0.3606, 0.3936, 0.3608, 0.4057, 0.356, 0.4055, 0.356, 0.4048, 0.3538, 0.4051, 0.3537, 0.01259, 0.2889, 0.01201, 0.2898, 0.0119, 0.2898, 0.01249, 0.2888, 0.03382, 0.2769, 0.03504, 0.2772, 0.03516, 0.2773, 0.03381, 0.277, 0.03004, 0.2841, 0.02898, 0.2846, 0.02885, 0.2846, 0.03002, 0.284, 0.01253, 0.2928, 0.01255, 0.2927, 0.01442, 0.2936, 0.0144, 0.2936, 0.01445, 0.2894, 0.01469, 0.2866, 0.01456, 0.2894, 0.4001, 0.3571, 0.4001, 0.3571, 0.3993, 0.3567, 0.3993, 0.3567, 0.4071, 0.3613, 0.4071, 0.3612, 0.4097, 0.3624, 0.01322, 0.2895, 0.01298, 0.2904, 0.01201, 0.2898, 0.01259, 0.2889, 0.4029, 0.3647, 0.403, 0.3646, 0.4038, 0.3671, 0.3988, 0.3572, 0.3993, 0.3579, 0.3993, 0.3579, 0.3988, 0.3572, 0.03568, 0.2694, 0.03493, 0.2705, 0.03311, 0.2701, 0.03538, 0.2677, 0.01442, 0.2936, 0.01255, 0.2927, 0.01274, 0.2917, 0.01442, 0.2914, 0.03018, 0.2848, 0.03158, 0.285, 0.03186, 0.2879, 0.02959, 0.2854, 0.02414, 0.2916, 0.02468, 0.2913, 0.02558, 0.2919, 0.02594, 0.2939, 0.02441, 0.2937, 0.02426, 0.2938, 0.02151, 0.2922, 0.02158, 0.2922, 0.02122, 0.2941, 0.02118, 0.2941, 0.03538, 0.2677, 0.03602, 0.2659, 0.0361, 0.2659, 0.03568, 0.2694, 0.03538, 0.2677, 0.03573, 0.2693, 0.03602, 0.2659, 0.03646, 0.2654, 0.03652, 0.2654, 0.0361, 0.2659, 0.401, 0.3563, 0.401, 0.3563, 0.4009, 0.3558, 0.401, 0.3557, 0.02462, 0.2908, 0.02397, 0.2906, 0.02384, 0.2905, 0.02464, 0.2907, 0.02627, 0.2883, 0.02652, 0.2874, 0.02663, 0.2873, 0.02641, 0.2883, 0.03468, 0.2776, 0.03257, 0.2786, 0.03251, 0.2785, 0.03464, 0.2776, 0.03261, 0.293, 0.03358, 0.2929, 0.03372, 0.2938, 0.03266, 0.2939, 0.03261, 0.293, 0.03266, 0.2939, 0.03258, 0.2941, 0.03243, 0.293, 0.402, 0.3563, 0.4019, 0.3563, 0.4016, 0.3554, 0.4018, 0.3554, 0.03582, 0.2848, 0.03593, 0.2835, 0.03604, 0.2833, 0.03599, 0.2848, 0.03382, 0.2769, 0.03392, 0.2749, 0.03503, 0.2747, 0.03504, 0.2772, 0.02122, 0.2941, 0.02158, 0.2922, 0.02266, 0.2916, 0.02319, 0.2917, 0.02327, 0.2939, 0.02312, 0.2939, 0.01445, 0.2894, 0.01322, 0.2895, 0.01259, 0.2889, 0.01469, 0.2866, 0.02462, 0.2908, 0.02468, 0.2913, 0.02414, 0.2916, 0.02397, 0.2906, 0.02897, 0.2797, 0.03003, 0.2807, 0.0299, 0.2809, 0.02885, 0.2798, 0.01837, 0.2905, 0.01864, 0.2933, 0.01853, 0.2934, 0.01822, 0.2904, 0.03291, 0.2805, 0.03293, 0.2803, 0.03468, 0.281, 0.03465, 0.2811, 0.4051, 0.3536, 0.4048, 0.3538, 0.4023, 0.3512, 0.4025, 0.351, 0.02612, 0.2915, 0.02616, 0.2931, 0.0261, 0.2932, 0.02603, 0.2914, 0.03646, 0.2654, 0.03615, 0.2647, 0.03616, 0.2646, 0.03652, 0.2654, 0.03138, 0.2707, 0.03079, 0.2712, 0.03013, 0.2709, 0.03049, 0.2702, 0.03538, 0.2677, 0.03311, 0.2701, 0.03076, 0.2685, 0.03368, 0.2655, 0.03602, 0.2659, 0.03538, 0.2677, 0.03368, 0.2655, 0.03552, 0.2651, 0.03293, 0.2803, 0.03257, 0.2786, 0.03468, 0.2776, 0.03468, 0.281, 0.401, 0.3557, 0.4008, 0.3557, 0.3997, 0.3542, 0.3998, 0.3541, 0.0318, 0.2789, 0.03195, 0.2803, 0.03191, 0.2804, 0.03172, 0.2789, 0.02076, 0.2908, 0.01837, 0.2905, 0.01822, 0.2904, 0.02087, 0.2907, 0.03549, 0.2881, 0.03651, 0.2881, 0.03654, 0.2903, 0.03518, 0.2903, 0.03549, 0.2881, 0.03518, 0.2903, 0.03503, 0.2905, 0.03542, 0.2879, 0.4017, 0.3553, 0.4016, 0.3553, 0.4002, 0.353, 0.4003, 0.3529, 0.03359, 0.2812, 0.03189, 0.2813, 0.03172, 0.2812, 0.03377, 0.2811, 0.02612, 0.2915, 0.02841, 0.2906, 0.02845, 0.2931, 0.02616, 0.2931, 0.03485, 0.2745, 0.03263, 0.2735, 0.03287, 0.2718, 0.03485, 0.2715, 0.03311, 0.2701, 0.03138, 0.2707, 0.03049, 0.2702, 0.03076, 0.2685, 0.0318, 0.2789, 0.03257, 0.2786, 0.03293, 0.2803, 0.03195, 0.2803, 0.035, 0.2793, 0.03496, 0.2813, 0.0349, 0.2814, 0.03492, 0.2793, 0.392, 0.3569, 0.3921, 0.3569, 0.3935, 0.3606, 0.3933, 0.3608, 0.03436, 0.2833, 0.03436, 0.2859, 0.03426, 0.2859, 0.03429, 0.2833, 0.0309, 0.2761, 0.0305, 0.277, 0.02897, 0.2755, 0.03004, 0.2746, 0.01822, 0.2894, 0.01884, 0.2876, 0.0189, 0.2877, 0.01825, 0.2894, 0.02962, 0.2654, 0.03076, 0.2685, 0.02955, 0.2655, 0.03043, 0.2782, 0.02897, 0.2797, 0.02885, 0.2798, 0.03038, 0.2781, 0.03184, 0.276, 0.03193, 0.2714, 0.03193, 0.276, 0.03535, 0.2726, 0.03499, 0.2744, 0.03489, 0.2746, 0.03521, 0.2726, 0.3958, 0.3565, 0.3958, 0.3565, 0.3963, 0.3575, 0.3962, 0.3575, 0.03065, 0.2882, 0.02973, 0.2884, 0.02965, 0.2884, 0.03065, 0.2881, 0.02168, 0.2886, 0.02356, 0.2884, 0.0237, 0.29, 0.02129, 0.2907, 0.02168, 0.2886, 0.02129, 0.2907, 0.02118, 0.2908, 0.02153, 0.2886, 0.3935, 0.3567, 0.3936, 0.3567, 0.3947, 0.3595, 0.3945, 0.3596, 0.01698, 0.2928, 0.01703, 0.2906, 0.01713, 0.2904, 0.01713, 0.2928, 0.035, 0.2793, 0.03593, 0.2791, 0.0361, 0.2813, 0.03496, 0.2813, 0.03065, 0.2882, 0.03063, 0.2888, 0.02957, 0.2893, 0.02973, 0.2884, 0.03552, 0.2651, 0.03368, 0.2655, 0.03549, 0.265, 0.03189, 0.2813, 0.03221, 0.2825, 0.03208, 0.2826, 0.03172, 0.2812, 0.03488, 0.2741, 0.03478, 0.2788, 0.03418, 0.2783, 0.03442, 0.2747, 0.03287, 0.2718, 0.03213, 0.2718, 0.0321, 0.2718, 0.03288, 0.2717, 0.0324, 0.2858, 0.03217, 0.2868, 0.03206, 0.2869, 0.03227, 0.2858, 0.02973, 0.2884, 0.02957, 0.2893, 0.02945, 0.2893, 0.02965, 0.2884, 0.03003, 0.2807, 0.03168, 0.2833, 0.0299, 0.2809, 0.03496, 0.2813, 0.0361, 0.2813, 0.03621, 0.2815, 0.0349, 0.2814, 0.02885, 0.2913, 0.02945, 0.2893, 0.02957, 0.2893, 0.02893, 0.2914, 0.03049, 0.2702, 0.03013, 0.2709, 0.03007, 0.2709, 0.0304, 0.2701, 0.01703, 0.2906, 0.01482, 0.2903, 0.01473, 0.2902, 0.01713, 0.2904, 0.3963, 0.3575, 0.3969, 0.3573, 0.3969, 0.3574, 0.3963, 0.3575, 0.3935, 0.3606, 0.3945, 0.3596, 0.3946, 0.3598, 0.3936, 0.3608, 0.3947, 0.3595, 0.3962, 0.3575, 0.3962, 0.3576, 0.3947, 0.3596, 0.3919, 0.3623, 0.3933, 0.3608, 0.3934, 0.3609, 0.392, 0.3625, 0.404, 0.3493, 0.4025, 0.351, 0.4024, 0.3508, 0.4038, 0.3492, 0.392, 0.3625, 0.3897, 0.3644, 0.3919, 0.3623, 0.3991, 0.3547, 0.3992, 0.3547, 0.3987, 0.3555, 0.3987, 0.3555, 0.4002, 0.353, 0.3998, 0.3541, 0.3997, 0.354, 0.4001, 0.353, 0.4023, 0.3512, 0.4003, 0.3529, 0.4002, 0.3528, 0.4022, 0.3511, 0.3976, 0.3569, 0.3977, 0.3569, 0.3969, 0.3574, 0.3969, 0.3573, 0.4054, 0.3472, 0.404, 0.3493, 0.4038, 0.3492, 0.3997, 0.3542, 0.3992, 0.3547, 0.3991, 0.3547, 0.3996, 0.3541, 0.03518, 0.2903, 0.03654, 0.2903, 0.03663, 0.2904, 0.03503, 0.2905, 0.03022, 0.2742, 0.03488, 0.2741, 0.03442, 0.2747, 0.03082, 0.2747, 0.03478, 0.2788, 0.03012, 0.2788, 0.03058, 0.2782, 0.03418, 0.2783, 0.03193, 0.2714, 0.03004, 0.2746, 0.02992, 0.2744, 0.03004, 0.2746, 0.02897, 0.2755, 0.02885, 0.2755, 0.02992, 0.2744, 0.03615, 0.2647, 0.03552, 0.2651, 0.03549, 0.265, 0.03616, 0.2646, 0.03198, 0.2836, 0.0324, 0.2858, 0.03227, 0.2858, 0.0319, 0.2836, 0.02616, 0.2931, 0.02845, 0.2931, 0.02854, 0.2933, 0.0261, 0.2932, 0.03012, 0.2788, 0.03022, 0.2742, 0.03082, 0.2747, 0.03058, 0.2782, 0.03287, 0.2718, 0.03288, 0.2717, 0.03484, 0.2714, 0.03485, 0.2715, 0.03076, 0.2685, 0.03049, 0.2702, 0.0304, 0.2701, 0.03195, 0.2803, 0.03293, 0.2803, 0.03291, 0.2805, 0.03191, 0.2804, 0.3998, 0.3541, 0.3997, 0.3542, 0.3996, 0.3541, 0.3997, 0.354, 0.03499, 0.2744, 0.03623, 0.2743, 0.03634, 0.2744, 0.03489, 0.2746, 0.02129, 0.2907, 0.0237, 0.29, 0.0238, 0.2901, 0.02118, 0.2908, 0.4018, 0.3554, 0.4016, 0.3554, 0.4016, 0.3553, 0.4017, 0.3553, 0.03266, 0.2939, 0.03372, 0.2938, 0.03384, 0.2939, 0.03258, 0.2941, 0.3962, 0.3576, 0.3962, 0.3575, 0.3963, 0.3575, 0.3963, 0.3575, 0.02652, 0.2874, 0.02422, 0.2868, 0.02415, 0.2866, 0.02663, 0.2873, 0.3946, 0.3598, 0.3945, 0.3596, 0.3947, 0.3595, 0.3947, 0.3596, 0.03651, 0.2881, 0.03549, 0.2881, 0.03542, 0.2879, 0.03663, 0.288, 0.0207, 0.2932, 0.02076, 0.2908, 0.02087, 0.2907, 0.02087, 0.2934, 0.3981, 0.3589, 0.398, 0.3589, 0.3981, 0.3588, 0.3981, 0.3588, 0.03213, 0.2718, 0.03287, 0.2718, 0.03263, 0.2735, 0.03204, 0.2732, 0.03221, 0.2825, 0.03189, 0.2813, 0.03359, 0.2812, 0.03368, 0.2826, 0.02845, 0.2931, 0.02841, 0.2906, 0.02854, 0.2905, 0.02854, 0.2933, 0.3946, 0.3598, 0.3947, 0.3596, 0.3967, 0.3609, 0.3967, 0.361, 0.01864, 0.2933, 0.0207, 0.2932, 0.02087, 0.2934, 0.01853, 0.2934, 0.01864, 0.2933, 0.01837, 0.2905, 0.02076, 0.2908, 0.0207, 0.2932, 0.03213, 0.2718, 0.03204, 0.2732, 0.03197, 0.2733, 0.0321, 0.2718, 0.3962, 0.3576, 0.3963, 0.3575, 0.3981, 0.3588, 0.398, 0.3589, 0.03654, 0.2903, 0.03651, 0.2881, 0.03663, 0.288, 0.03663, 0.2904, 0.03013, 0.2709, 0.03079, 0.2712, 0.03081, 0.2712, 0.03007, 0.2709, 0.01556, 0.2793, 0.01582, 0.279, 0.01606, 0.2793, 0.0158, 0.2795, 0.03552, 0.2651, 0.03615, 0.2647, 0.03646, 0.2654, 0.03602, 0.2659, 0.3934, 0.3609, 0.3936, 0.3608, 0.3961, 0.3629, 0.396, 0.3631, 0.03221, 0.2825, 0.03368, 0.2826, 0.03377, 0.2827, 0.03208, 0.2826, 0.3961, 0.3631, 0.396, 0.3631, 0.3961, 0.3629, 0.3962, 0.363, 0.3952, 0.3645, 0.396, 0.3631, 0.3961, 0.3631, 0.3953, 0.3646, 0.3967, 0.3609, 0.398, 0.3589, 0.3981, 0.3589, 0.3968, 0.3609, 0.3961, 0.3629, 0.3967, 0.361, 0.3967, 0.361, 0.3962, 0.363, 0.3981, 0.3588, 0.3983, 0.3584, 0.3983, 0.3584, 0.3981, 0.3588, 0.4009, 0.3558, 0.4004, 0.3561, 0.4004, 0.356, 0.4008, 0.3557, 0.4097, 0.3513, 0.4068, 0.3526, 0.4068, 0.3525, 0.3984, 0.3575, 0.3983, 0.3584, 0.3983, 0.3584, 0.3984, 0.3575, 0.4048, 0.3538, 0.4018, 0.3554, 0.4017, 0.3553, 0.4048, 0.3538, 0.4016, 0.3554, 0.401, 0.3557, 0.401, 0.3557, 0.4016, 0.3553, 0.4004, 0.356, 0.4004, 0.3561, 0.3995, 0.3563, 0.3995, 0.3563, 0.3953, 0.3646, 0.3939, 0.3678, 0.3952, 0.3645, 0.4068, 0.3526, 0.4051, 0.3537, 0.4051, 0.3536, 0.4068, 0.3525, 0.02898, 0.2846, 0.02959, 0.2854, 0.0295, 0.2855, 0.02885, 0.2846, 0.3967, 0.361, 0.3967, 0.361, 0.3967, 0.3609, 0.3968, 0.3609, 0.03593, 0.2835, 0.03448, 0.2836, 0.0344, 0.2835, 0.03604, 0.2833, 0.03504, 0.2772, 0.03503, 0.2747, 0.03516, 0.2746, 0.03516, 0.2773, 0.03079, 0.2712, 0.03138, 0.2707, 0.03143, 0.2708, 0.03081, 0.2712, 0.02319, 0.2917, 0.02331, 0.2917, 0.02335, 0.2939, 0.02327, 0.2939, 0.01469, 0.2866, 0.01259, 0.2889, 0.01249, 0.2888, 0.02397, 0.2906, 0.02414, 0.2916, 0.02402, 0.2916, 0.02384, 0.2905, 0.02319, 0.2917, 0.02324, 0.291, 0.02335, 0.2909, 0.02331, 0.2917, 0.02959, 0.2854, 0.03186, 0.2879, 0.0295, 0.2855, 0.401, 0.3557, 0.4009, 0.3558, 0.4008, 0.3557, 0.401, 0.3557, 0.02419, 0.2938, 0.02402, 0.2916, 0.02414, 0.2916, 0.02426, 0.2938, 0.03257, 0.2786, 0.0318, 0.2789, 0.03172, 0.2789, 0.03251, 0.2785, 0.03204, 0.2732, 0.03263, 0.2735, 0.03257, 0.2736, 0.03197, 0.2733, 0.03138, 0.2707, 0.03311, 0.2701, 0.03143, 0.2708, 0.03368, 0.2826, 0.03359, 0.2812, 0.03377, 0.2811, 0.03377, 0.2827, 0.03481, 0.2746, 0.03257, 0.2736, 0.03263, 0.2735, 0.03485, 0.2745, 0.02841, 0.2906, 0.02612, 0.2915, 0.02603, 0.2914, 0.02854, 0.2905, 0.4003, 0.3529, 0.4002, 0.353, 0.4001, 0.353, 0.4002, 0.3528, 0.4025, 0.351, 0.4023, 0.3512, 0.4022, 0.3511, 0.4024, 0.3508, 0.4051, 0.3537, 0.4048, 0.3538, 0.4048, 0.3538, 0.4051, 0.3536, 0.4193, 0.3373, 0.4193, 0.3421, 0.4192, 0.342, 0.4191, 0.3426, 0.4193, 0.3426, 0.4193, 0.3451, 0.4189, 0.3451, 0.4189, 0.3369, 0.4193, 0.3369, 0.4193, 0.3372, 0.4192, 0.3372, 0.4192, 0.3373, 0.4132, 0.3364, 0.4132, 0.3363, 0.4163, 0.3364, 0.4163, 0.3365, 0.4168, 0.3365, 0.4168, 0.3364, 0.419, 0.3365, 0.4189, 0.3369, 0.4107, 0.3368, 0.4107, 0.3364, 0.4128, 0.3363, 0.4128, 0.3364, 0.4102, 0.3428, 0.4103, 0.3372, 0.4104, 0.3372, 0.4104, 0.3371, 0.4103, 0.3371, 0.4103, 0.3368, 0.4107, 0.3368, 0.4106, 0.345, 0.4103, 0.345, 0.4102, 0.3434, 0.4104, 0.3433, 0.4103, 0.3428, 0.4106, 0.345, 0.4189, 0.3451, 0.4189, 0.3455, 0.4174, 0.3456, 0.4174, 0.3455, 0.4172, 0.3455, 0.4172, 0.3456, 0.4121, 0.3456, 0.4121, 0.3455, 0.4119, 0.3455, 0.4119, 0.3456, 0.4106, 0.3455, 0.02874, 0.2804, 0.02874, 0.2729, 0.02984, 0.2737, 0.02965, 0.2792, 0.4111, 0.3446, 0.4184, 0.3446, 0.4189, 0.3451, 0.4106, 0.345, 0.4184, 0.3446, 0.4185, 0.3373, 0.4189, 0.3369, 0.4189, 0.3451, 0.4185, 0.3373, 0.4112, 0.3373, 0.4107, 0.3368, 0.4189, 0.3369, 0.4112, 0.3373, 0.4111, 0.3446, 0.4106, 0.345, 0.4107, 0.3368, 0.009182, 0.2858, 0.009031, 0.2726, 0.01556, 0.2793, 0.0158, 0.2795, 0.03626, 0.2726, 0.03626, 0.2801, 0.03516, 0.2792, 0.03535, 0.2737, 0.02874, 0.2729, 0.03626, 0.2726, 0.03535, 0.2737, 0.02984, 0.2737, 0.03626, 0.2801, 0.02874, 0.2804, 0.02965, 0.2792, 0.03516, 0.2792, 0.03012, 0.2788, 0.03478, 0.2788, 0.03516, 0.2792, 0.02965, 0.2792, 0.03478, 0.2788, 0.03488, 0.2741, 0.03535, 0.2737, 0.03516, 0.2792, 0.03488, 0.2741, 0.03022, 0.2742, 0.02984, 0.2737, 0.03535, 0.2737, 0.03022, 0.2742, 0.03012, 0.2788, 0.02965, 0.2792, 0.02984, 0.2737, 0.009031, 0.2726, 0.02245, 0.2727, 0.01582, 0.279, 0.01556, 0.2793, 0.02245, 0.2858, 0.009182, 0.2858, 0.0158, 0.2795, 0.01606, 0.2793, 0.02245, 0.2727, 0.02245, 0.2858, 0.01606, 0.2793, 0.01582, 0.279, 0.152, 0.4151, 0.1527, 0.4151, 0.1527, 0.4158, 0.152, 0.4158, 0.1521, 0.4157, 0.1526, 0.4157, 0.1526, 0.4152, 0.1521, 0.4152, 0.153, 0.414, 0.153, 0.4147, 0.1529, 0.4146, 0.1529, 0.4141, 0.1527, 0.4152, 0.1528, 0.4151, 0.1528, 0.4158, 0.1527, 0.4157, 0.1456, 0.4147, 0.1456, 0.4154, 0.1449, 0.4154, 0.1449, 0.4147, 0.145, 0.4148, 0.145, 0.4153, 0.1455, 0.4153, 0.1455, 0.4148, 0.1627, 0.398, 0.1628, 0.3979, 0.1628, 0.3986, 0.1627, 0.3985, 0.1434, 0.4161, 0.1433, 0.4162, 0.1433, 0.4154, 0.1441, 0.4154, 0.1441, 0.4162, 0.144, 0.4161, 0.144, 0.4155, 0.1434, 0.4155, 0.163, 0.4152, 0.1623, 0.4152, 0.1623, 0.4144, 0.163, 0.4144, 0.1591, 0.4151, 0.1595, 0.4151, 0.1595, 0.4157, 0.1591, 0.4156, 0.1489, 0.4139, 0.149, 0.4138, 0.149, 0.4145, 0.1489, 0.4144, 0.1457, 0.4148, 0.1456, 0.4147, 0.1464, 0.4147, 0.1464, 0.4154, 0.1456, 0.4154, 0.1457, 0.4153, 0.1463, 0.4153, 0.1463, 0.4148, 0.1451, 0.416, 0.145, 0.416, 0.145, 0.4154, 0.1451, 0.4154, 0.1469, 0.4154, 0.1469, 0.416, 0.1468, 0.416, 0.1468, 0.4154, 0.1602, 0.4085, 0.1602, 0.4084, 0.1608, 0.4084, 0.1608, 0.4085, 0.1613, 0.4085, 0.1613, 0.4086, 0.1608, 0.4086, 0.1608, 0.4085, 0.1591, 0.4145, 0.1596, 0.4145, 0.1596, 0.415, 0.1591, 0.415, 0.1628, 0.4002, 0.1629, 0.4002, 0.1629, 0.4007, 0.1628, 0.4007, 0.1456, 0.4154, 0.1456, 0.416, 0.1455, 0.416, 0.1455, 0.4154, 0.1615, 0.4074, 0.1615, 0.4075, 0.161, 0.4074, 0.161, 0.4074, 0.1598, 0.4115, 0.1603, 0.4115, 0.1603, 0.4116, 0.1598, 0.4116, 0.1629, 0.4038, 0.1628, 0.4038, 0.1628, 0.4033, 0.1629, 0.4033, 0.149, 0.4153, 0.149, 0.4159, 0.1489, 0.4159, 0.1488, 0.4153, 0.1565, 0.413, 0.1565, 0.4128, 0.157, 0.4129, 0.157, 0.413, 0.1511, 0.4148, 0.1505, 0.4149, 0.1505, 0.4143, 0.1511, 0.4143, 0.1598, 0.4112, 0.1598, 0.4111, 0.1603, 0.4111, 0.1603, 0.4112, 0.1446, 0.4154, 0.1446, 0.416, 0.1445, 0.416, 0.1445, 0.4154, 0.1629, 0.3975, 0.1629, 0.3981, 0.1628, 0.3981, 0.1628, 0.3975, 0.1609, 0.4114, 0.1609, 0.4115, 0.1604, 0.4115, 0.1604, 0.4114, 0.1465, 0.4154, 0.1465, 0.416, 0.1464, 0.416, 0.1464, 0.4154, 0.1596, 0.4157, 0.1595, 0.4151, 0.1597, 0.4151, 0.1597, 0.4158, 0.1627, 0.4057, 0.1625, 0.4053, 0.1627, 0.4051, 0.1627, 0.4059, 0.1628, 0.4122, 0.1628, 0.4117, 0.1629, 0.4116, 0.1629, 0.4124, 0.1626, 0.4114, 0.1625, 0.4109, 0.1627, 0.4109, 0.1627, 0.4116, 0.1569, 0.4151, 0.157, 0.4152, 0.157, 0.4157, 0.1575, 0.4157, 0.1575, 0.4152, 0.1576, 0.4151, 0.1576, 0.4158, 0.1569, 0.4158, 0.149, 0.4153, 0.1489, 0.4152, 0.1489, 0.4147, 0.149, 0.4146, 0.1627, 0.4115, 0.1627, 0.411, 0.1628, 0.4109, 0.1628, 0.4116, 0.1625, 0.4083, 0.1624, 0.4082, 0.1624, 0.4077, 0.1619, 0.4077, 0.1619, 0.4082, 0.1618, 0.4083, 0.1618, 0.4076, 0.1625, 0.4076, 0.1627, 0.4, 0.1627, 0.3995, 0.1628, 0.3994, 0.1628, 0.4001, 0.1499, 0.4155, 0.1499, 0.4161, 0.1504, 0.4161, 0.1504, 0.4155, 0.1505, 0.4154, 0.1505, 0.4162, 0.1498, 0.4162, 0.1498, 0.4154, 0.1623, 0.4152, 0.163, 0.4152, 0.163, 0.4159, 0.1623, 0.4159, 0.1624, 0.4106, 0.1624, 0.4101, 0.1629, 0.41, 0.1629, 0.4107, 0.1529, 0.4139, 0.1529, 0.4133, 0.153, 0.4132, 0.153, 0.414, 0.1567, 0.4157, 0.1567, 0.4152, 0.1562, 0.4152, 0.1562, 0.4157, 0.1561, 0.4158, 0.1561, 0.4151, 0.1568, 0.4151, 0.1568, 0.4158, 0.1449, 0.416, 0.1449, 0.4154, 0.145, 0.4154, 0.145, 0.416, 0.1466, 0.416, 0.1465, 0.416, 0.1465, 0.4154, 0.1466, 0.4154, 0.1603, 0.4114, 0.1598, 0.4114, 0.1598, 0.4113, 0.1603, 0.4112, 0.1609, 0.4112, 0.1604, 0.4112, 0.1604, 0.4111, 0.1609, 0.4111, 0.1614, 0.4116, 0.1614, 0.4111, 0.1619, 0.4111, 0.1619, 0.4116, 0.163, 0.4109, 0.163, 0.4114, 0.1629, 0.4114, 0.1629, 0.4109, 0.1452, 0.416, 0.1451, 0.416, 0.1451, 0.4154, 0.1452, 0.4154, 0.1614, 0.4084, 0.1619, 0.4084, 0.1619, 0.4085, 0.1614, 0.4085, 0.1509, 0.416, 0.1508, 0.416, 0.1508, 0.4154, 0.1509, 0.4154, 0.1629, 0.4044, 0.1629, 0.405, 0.1628, 0.405, 0.1628, 0.4044, 0.1576, 0.4128, 0.1576, 0.413, 0.1571, 0.4129, 0.1571, 0.4128, 0.1565, 0.413, 0.157, 0.413, 0.157, 0.4131, 0.1565, 0.4131, 0.1511, 0.4132, 0.1511, 0.4137, 0.1505, 0.4137, 0.1505, 0.4131, 0.1629, 0.4082, 0.1629, 0.4087, 0.1628, 0.4087, 0.1628, 0.4082, 0.1442, 0.416, 0.1441, 0.416, 0.1441, 0.4154, 0.1442, 0.4154, 0.1628, 0.3981, 0.1629, 0.3981, 0.1629, 0.3987, 0.1628, 0.3987, 0.147, 0.416, 0.147, 0.4154, 0.1471, 0.4154, 0.1471, 0.416, 0.163, 0.4072, 0.1629, 0.4072, 0.1629, 0.4067, 0.163, 0.4067, 0.1627, 0.4021, 0.1628, 0.402, 0.1628, 0.4028, 0.1626, 0.4027, 0.1627, 0.4061, 0.1627, 0.4059, 0.1627, 0.4066, 0.1625, 0.4065, 0.1628, 0.4069, 0.1628, 0.4067, 0.1628, 0.4074, 0.1628, 0.4073, 0.1545, 0.4145, 0.1547, 0.4143, 0.1547, 0.415, 0.1544, 0.4149, 0.1472, 0.416, 0.1473, 0.4159, 0.1479, 0.4159, 0.1479, 0.4154, 0.1473, 0.4154, 0.1472, 0.4153, 0.148, 0.4153, 0.148, 0.416, 0.153, 0.4155, 0.1529, 0.4154, 0.1529, 0.4148, 0.153, 0.4147, 0.1627, 0.397, 0.1627, 0.3965, 0.1628, 0.3964, 0.1628, 0.3971, 0.1464, 0.4154, 0.1465, 0.4153, 0.147, 0.4153, 0.147, 0.4148, 0.1465, 0.4148, 0.1464, 0.4147, 0.1471, 0.4147, 0.1471, 0.4154, 0.1627, 0.3993, 0.1627, 0.3987, 0.1628, 0.3986, 0.1628, 0.3994, 0.1481, 0.4159, 0.1486, 0.4159, 0.1486, 0.4154, 0.1481, 0.4154, 0.148, 0.4153, 0.1487, 0.4153, 0.1487, 0.416, 0.148, 0.416, 0.1497, 0.4154, 0.1497, 0.4162, 0.149, 0.4162, 0.149, 0.4154, 0.1624, 0.4093, 0.1624, 0.4088, 0.1629, 0.4088, 0.1629, 0.4094, 0.1596, 0.4145, 0.1596, 0.414, 0.1597, 0.4139, 0.1597, 0.4146, 0.1442, 0.4148, 0.1442, 0.4153, 0.1447, 0.4153, 0.1447, 0.4148, 0.1448, 0.4147, 0.1448, 0.4154, 0.1441, 0.4154, 0.1441, 0.4147, 0.1447, 0.416, 0.1447, 0.4154, 0.1448, 0.4154, 0.1448, 0.416, 0.147, 0.416, 0.1469, 0.416, 0.1469, 0.4154, 0.147, 0.4154, 0.1602, 0.4086, 0.1608, 0.4086, 0.1608, 0.4087, 0.1602, 0.4087, 0.1608, 0.4084, 0.1613, 0.4084, 0.1613, 0.4085, 0.1608, 0.4085, 0.1505, 0.4154, 0.1505, 0.4149, 0.1511, 0.4149, 0.1511, 0.4154, 0.1628, 0.3992, 0.1628, 0.3987, 0.1629, 0.3987, 0.1629, 0.3992, 0.1453, 0.416, 0.1452, 0.416, 0.1452, 0.4154, 0.1453, 0.4154, 0.1615, 0.4076, 0.161, 0.4076, 0.161, 0.4075, 0.1615, 0.4075, 0.151, 0.416, 0.1509, 0.416, 0.1509, 0.4154, 0.151, 0.4154, 0.1629, 0.4022, 0.1629, 0.4028, 0.1628, 0.4028, 0.1628, 0.4022, 0.1629, 0.4081, 0.1628, 0.4081, 0.1628, 0.4076, 0.1629, 0.4076, 0.1597, 0.4084, 0.1602, 0.4084, 0.1602, 0.4085, 0.1597, 0.4085, 0.1505, 0.4142, 0.1505, 0.4137, 0.1511, 0.4137, 0.1511, 0.4143, 0.1629, 0.4051, 0.1629, 0.4057, 0.1628, 0.4057, 0.1628, 0.4051, 0.1443, 0.416, 0.1442, 0.416, 0.1442, 0.4154, 0.1443, 0.4154, 0.1629, 0.3969, 0.1628, 0.3969, 0.1628, 0.3964, 0.1629, 0.3964, 0.1609, 0.4114, 0.1604, 0.4114, 0.1604, 0.4113, 0.1609, 0.4113, 0.1507, 0.416, 0.1507, 0.416, 0.1507, 0.4154, 0.1507, 0.4154, 0.1627, 0.4014, 0.1628, 0.4013, 0.1628, 0.402, 0.1626, 0.402, 0.1546, 0.4152, 0.1547, 0.415, 0.1547, 0.4158, 0.1544, 0.4156, 0.1628, 0.4015, 0.1629, 0.4013, 0.1629, 0.402, 0.1628, 0.402, 0.1626, 0.4078, 0.1627, 0.4076, 0.1627, 0.4083, 0.1625, 0.4083, 0.1623, 0.4137, 0.163, 0.4137, 0.163, 0.4144, 0.1623, 0.4144, 0.1624, 0.4143, 0.1629, 0.4143, 0.1629, 0.4138, 0.1624, 0.4138, 0.1578, 0.414, 0.1578, 0.4147, 0.1577, 0.4146, 0.1577, 0.4141, 0.1627, 0.4003, 0.1628, 0.4002, 0.1628, 0.4009, 0.1627, 0.4008, 0.1441, 0.4147, 0.1441, 0.4154, 0.1433, 0.4154, 0.1433, 0.4147, 0.1434, 0.4148, 0.1434, 0.4153, 0.144, 0.4153, 0.144, 0.4148, 0.1627, 0.3972, 0.1628, 0.3971, 0.1628, 0.3979, 0.1627, 0.3978, 0.1513, 0.4157, 0.1512, 0.4158, 0.1512, 0.4151, 0.1519, 0.4151, 0.1519, 0.4158, 0.1518, 0.4157, 0.1518, 0.4152, 0.1513, 0.4152, 0.1456, 0.4154, 0.1464, 0.4154, 0.1464, 0.4162, 0.1456, 0.4162, 0.1624, 0.4095, 0.1629, 0.4094, 0.1629, 0.41, 0.1624, 0.4099, 0.1578, 0.4139, 0.1577, 0.414, 0.1577, 0.4133, 0.1578, 0.4134, 0.1611, 0.4082, 0.161, 0.4083, 0.161, 0.4076, 0.1617, 0.4076, 0.1617, 0.4083, 0.1616, 0.4082, 0.1616, 0.4077, 0.1611, 0.4077, 0.1446, 0.4154, 0.1447, 0.4154, 0.1447, 0.416, 0.1446, 0.416, 0.1466, 0.416, 0.1466, 0.4154, 0.1467, 0.4154, 0.1467, 0.416, 0.1598, 0.4115, 0.1598, 0.4114, 0.1603, 0.4114, 0.1603, 0.4115, 0.1604, 0.4051, 0.1604, 0.405, 0.1609, 0.405, 0.1609, 0.4051, 0.1619, 0.4111, 0.1625, 0.4111, 0.1625, 0.4116, 0.1619, 0.4116, 0.1629, 0.4, 0.1628, 0.3999, 0.1628, 0.3994, 0.1629, 0.3994, 0.1455, 0.4154, 0.1455, 0.416, 0.1454, 0.416, 0.1454, 0.4154, 0.161, 0.4051, 0.161, 0.405, 0.1615, 0.405, 0.1615, 0.4051, 0.1609, 0.4116, 0.1604, 0.4116, 0.1604, 0.4115, 0.1609, 0.4115, 0.1629, 0.4044, 0.1628, 0.4044, 0.1628, 0.4039, 0.1629, 0.4039, 0.1602, 0.4087, 0.1597, 0.4087, 0.1597, 0.4086, 0.1602, 0.4085, 0.1571, 0.4131, 0.1571, 0.413, 0.1576, 0.413, 0.1576, 0.4131, 0.1596, 0.4144, 0.1591, 0.4145, 0.1591, 0.4139, 0.1596, 0.4139, 0.1629, 0.4064, 0.1628, 0.4064, 0.1628, 0.4059, 0.1629, 0.4059, 0.1445, 0.4154, 0.1445, 0.416, 0.1444, 0.416, 0.1444, 0.4154, 0.1629, 0.397, 0.1629, 0.3975, 0.1628, 0.3975, 0.1628, 0.3969, 0.1604, 0.405, 0.1604, 0.4051, 0.1598, 0.4051, 0.1598, 0.405, 0.1506, 0.4154, 0.1506, 0.416, 0.1505, 0.416, 0.1505, 0.4154, 0.1577, 0.4157, 0.1576, 0.4151, 0.1578, 0.4151, 0.1578, 0.4158, 0.1627, 0.4072, 0.1625, 0.4068, 0.1627, 0.4067, 0.1627, 0.4074, 0.1628, 0.4129, 0.1628, 0.4125, 0.1629, 0.4124, 0.1629, 0.4131, 0.1545, 0.414, 0.1544, 0.4136, 0.1547, 0.4135, 0.1547, 0.4142])
me_001.materials.append(mat_carry_vault_material)
me_001.update()

# ---- objects
ob_mesh = bpy.data.objects.new('Mesh', me_001)

# ---- transforms, parenting, visibility, modifiers, constraints
ob_mesh.location = (0.0, 0.0, 0.0)

# ---- collection membership
col_collection.objects.link(ob_mesh)

# ---- scene / render settings (as saved in the file)
scene.frame_start = 1; scene.frame_end = 250; scene.frame_set(1)
scene.render.engine = 'BLENDER_EEVEE_NEXT'
scene.render.film_transparent = True
scene.cycles.sampling_pattern = 'TABULATED_SOBOL'
scene.cycles.use_light_tree = False
scene.view_settings.view_transform = 'Filmic'
bpy.context.view_layer.update()

# ---- added for rendering (the .blend has no active camera and no usable light): camera, sun
cam_auto = bpy.data.cameras.new('AutoCamera')
cam_auto.lens = 50.0
cam_auto.sensor_width = 36.0
cam_auto.clip_end = 1000.0
ob_auto_camera = bpy.data.objects.new('AutoCamera', cam_auto)
scene.collection.objects.link(ob_auto_camera)
ob_auto_camera.location = (1.48979, -1.78775, 1.64434)
ob_auto_camera.rotation_euler = (1.09748, -7.21219e-08, 0.694738)
scene.camera = ob_auto_camera
light_auto_sun = bpy.data.lights.new('AutoSun', 'SUN')
light_auto_sun.energy = 3.0
light_auto_sun.angle = 0.0523599
ob_auto_sun = bpy.data.objects.new('AutoSun', light_auto_sun)
scene.collection.objects.link(ob_auto_sun)
ob_auto_sun.rotation_euler = (0.872665, 0.174533, 0.523599)
bpy.context.view_layer.update()
